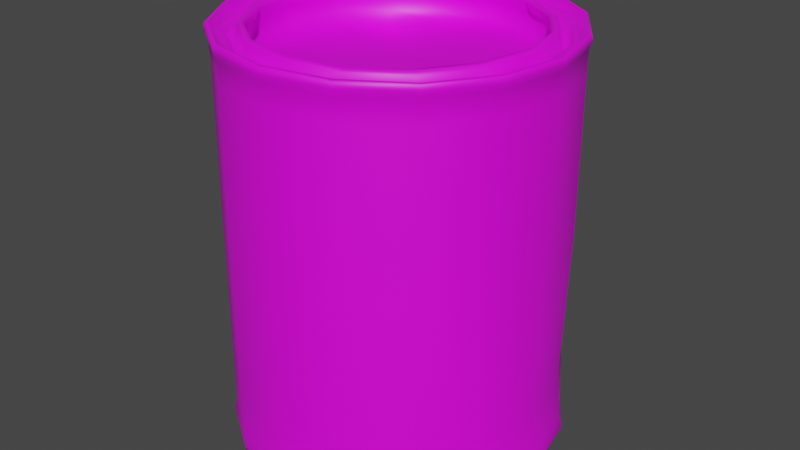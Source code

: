 # Source: can_rusted.blend  (saved by Blender 3.6.11; exported with 4.5.12 LTS)
import bpy
from mathutils import Matrix  # noqa: F401  (used for matrix-valued properties, if any)

bpy.ops.wm.read_factory_settings(use_empty=True)
scene = bpy.context.scene
scene.name = 'Scene'

# ---- collections
col_can_rusted = bpy.data.collections.new('can_rusted'); scene.collection.children.link(col_can_rusted)
col_bullet = bpy.data.collections.new('Bullet'); scene.collection.children.link(col_bullet)

# ---- images (referenced by path relative to the original .blend; pixels are not part of the script)
import os
ASSET_DIR = os.environ.get("B2B_ASSET_DIR", "")  # directory of the original .blend (textures are referenced by path, not embedded)
HERE = os.path.dirname(os.path.abspath(__file__))  # packed textures are extracted next to this script under _unpacked/

def load_image(name, relpath, width, height, colorspace="sRGB"):
    """Load a texture the original file referenced (path relative to the .blend, or extracted next to this script)."""
    p = next((c for c in (os.path.join(HERE, relpath), os.path.join(ASSET_DIR, relpath)) if relpath and os.path.exists(c)), "")
    if p:
        img = bpy.data.images.load(p, check_existing=True)
        img.name = name
    else:  # same state as the original file: an image datablock whose file is absent (Cycles renders it pink)
        img = bpy.data.images.new(name, width, height)
        img.source = "FILE"
        img.filepath = "//" + (relpath or name)
    img.colorspace_settings.name = colorspace
    return img
img_can_rusted_jpg = load_image('can_rusted.jpg', 'textures/can_rusted.jpg', 1024, 1024, 'sRGB')

# ---- materials (node trees are filled in below, after node groups)
mat_can_rusted = bpy.data.materials.new('can_rusted')
mat_can_rusted.use_transparent_shadow = False

# ---- material node trees
mat_can_rusted.use_nodes = True; mat_can_rusted.node_tree.nodes.clear()
_N = mat_can_rusted.node_tree.nodes; _L = mat_can_rusted.node_tree.links
n0 = _N.new('ShaderNodeOutputMaterial'); n0.name = 'Material Output'; n0.location = (2403, 377)
n1 = _N.new('ShaderNodeTexImage'); n1.name = 'Image Texture'; n1.location = (1763, 361)
n1.image = img_can_rusted_jpg
n2 = _N.new('ShaderNodeBsdfPrincipled'); n2.name = 'Principled BSDF'; n2.location = (2083, 399)
n2.distribution = 'GGX'
n2.subsurface_method = 'RANDOM_WALK_SKIN'
n2.inputs[3].default_value = 1.45
n2.inputs[27].default_value = (0.0, 0.0, 0.0, 1.0)
n2.inputs[28].default_value = 1.0
_L.new(n2.outputs[0], n0.inputs[0])
_L.new(n1.outputs[0], n2.inputs[0])
n0.is_active_output = True

# ---- world
world_world = bpy.data.worlds.new('World'); scene.world = world_world
world_world.use_nodes = True; world_world.node_tree.nodes.clear()
_N = world_world.node_tree.nodes; _L = world_world.node_tree.links
n0 = _N.new('ShaderNodeOutputWorld'); n0.name = 'World Output'; n0.location = (300, 300)
n1 = _N.new('ShaderNodeBackground'); n1.name = 'Background'; n1.location = (10, 300)
n1.inputs[0].default_value = (0.05088, 0.05088, 0.05088, 1.0)
_L.new(n1.outputs[0], n0.inputs[0])
n0.is_active_output = True
world_world.color = (0.05088, 0.05088, 0.05088)
world_world.use_sun_shadow = False
world_world.sun_shadow_jitter_overblur = 0.0

# ---- meshes
me_can_rusted = bpy.data.meshes.new('can_rusted')
me_can_rusted.from_pydata([(0.0001326, 0.181, 0.2115), (-0.06942, 0.1673, 0.2115), (-0.1279, 0.128, 0.2116), (-0.1673, 0.06914, 0.2116), (-0.182, -0.0001011, 0.2117), (-0.1701, -0.07053, 0.2116), (-0.1308, -0.131, 0.2116), (-0.07131, -0.1724, 0.2116), (-5.954e-05, -0.1871, 0.2116), (0.07159, -0.1729, 0.2116), (0.1319, -0.1317, 0.2116), (0.1714, -0.0711, 0.2122), (0.1849, -0.0007834, 0.2121), (0.1699, 0.0701, 0.2117), (0.1291, 0.129, 0.2116), (0.06981, 0.1683, 0.2115), (1.823e-05, 0.1851, 0.2189), (-0.07052, 0.1702, 0.219), (-0.1301, 0.1302, 0.219), (-0.1707, 0.07066, 0.219), (-0.1862, -4.848e-05, 0.219), (-0.1731, -0.07173, 0.219), (-0.1335, -0.1335, 0.219), (-0.07269, -0.1756, 0.219), (4.906e-06, -0.1907, 0.219), (0.07305, -0.1764, 0.219), (0.1348, -0.1346, 0.2189), (0.1754, -0.07276, 0.2188), (0.1884, -0.0008787, 0.2188), (0.1731, 0.07148, 0.2189), (0.1318, 0.1318, 0.219), (0.07102, 0.1714, 0.219), (5.421e-05, 0.1832, 0.2254), (-0.07015, 0.1693, 0.2254), (-0.1294, 0.1295, 0.2254), (-0.1697, 0.0702, 0.2254), (-0.1854, -6.786e-05, 0.2254), (-0.1723, -0.07141, 0.2254), (-0.1327, -0.1328, 0.2255), (-0.07231, -0.1747, 0.2254), (-4.246e-06, -0.1896, 0.2254), (0.07254, -0.1752, 0.2254), (0.1337, -0.1335, 0.225), (0.1742, -0.07229, 0.224), (0.1876, -0.0009132, 0.2238), (0.1718, 0.07086, 0.2249), (0.1306, 0.1306, 0.2253), (0.0705, 0.1701, 0.2253), (-0.06946, 0.1668, 0.1875), (0.06988, 0.1686, 0.1875), (-0.000242, -0.1858, 0.1875), (-0.1279, 0.1281, 0.1875), (0.07191, -0.173, 0.1875), (0.0003145, 0.1779, 0.1875), (-0.1668, 0.06893, 0.1875), (0.1321, -0.1323, 0.1875), (-0.1824, -6.366e-05, 0.1875), (0.1689, -0.06991, 0.1875), (-0.1701, -0.07046, 0.1875), (0.1841, -0.0002995, 0.1875), (-0.13, -0.1303, 0.1875), (0.1697, 0.07033, 0.1875), (-0.07102, -0.1719, 0.1875), (0.1288, 0.1287, 0.1875), (7.922e-05, -0.187, -0.1563), (-1.222e-05, -0.1864, 0.017), (0.1302, 0.1298, -0.1563), (0.1303, 0.1303, 0.017), (-0.07054, 0.1699, -0.1563), (-0.07009, 0.1683, 0.01702), (-0.07146, -0.1725, -0.1563), (-0.07164, -0.1731, 0.017), (-1.075e-06, 0.1823, -0.1563), (0.0001181, 0.1776, 0.01702), (0.1648, 0.06871, -0.1562), (0.1697, 0.07026, 0.01697), (-0.1309, -0.131, -0.1563), (-0.1307, -0.1308, 0.017), (0.1804, -0.0003448, -0.1563), (0.1797, 0.0003871, 0.01697), (-0.171, -0.07077, -0.1563), (-0.1709, -0.0707, 0.017), (0.1718, -0.07127, -0.1563), (0.1657, -0.06907, 0.01701), (-0.1852, -0.0001194, -0.1562), (-0.1842, -0.000178, 0.017), (0.1333, -0.1333, -0.1563), (0.1337, -0.1339, 0.01703), (-0.1579, 0.0648, -0.1562), (-0.1633, 0.06741, 0.01697), (0.07226, -0.1746, -0.1563), (0.07228, -0.1743, 0.017), (-0.1243, 0.1253, -0.1562), (-0.1267, 0.1272, 0.01697), (0.06936, 0.1676, -0.1563), (0.06959, 0.1677, 0.01699), (0.0001366, 0.1661, 0.2157), (-0.06342, 0.1531, 0.216), (-0.1167, 0.1167, 0.216), (-0.1531, 0.0632, 0.2159), (-0.1669, -0.000248, 0.2167), (-0.1555, -0.06468, 0.2164), (-0.12, -0.1203, 0.216), (-0.06524, -0.158, 0.2162), (9.432e-05, -0.1714, 0.2162), (0.0655, -0.1581, 0.2161), (0.121, -0.1208, 0.2164), (0.158, -0.06571, 0.2173), (0.1704, -0.001009, 0.217), (0.156, 0.06413, 0.2163), (0.1182, 0.1177, 0.2164), (0.06403, 0.1542, 0.2158), (-0.001197, 0.1496, 0.2258), (-0.05888, 0.1384, 0.2259), (-0.1067, 0.1051, 0.225), (-0.1398, 0.05673, 0.2252), (-0.1533, -0.0006505, 0.2259), (-0.1426, -0.05913, 0.2261), (-0.11, -0.1094, 0.2261), (-0.06055, -0.1438, 0.2262), (-0.001253, -0.1562, 0.2263), (0.05836, -0.1442, 0.2257), (0.1087, -0.1108, 0.2258), (0.1426, -0.06135, 0.225), (0.1545, -0.001274, 0.2249), (0.1407, 0.05791, 0.2261), (0.1061, 0.1067, 0.2254), (0.05659, 0.139, 0.2259), (-0.0001617, 0.1445, 0.2211), (-0.05538, 0.1329, 0.2213), (-0.1026, 0.1018, 0.2199), (-0.1335, 0.05464, 0.2213), (-0.1463, -0.0006004, 0.2213), (-0.1362, -0.05691, 0.221), (-0.1052, -0.1056, 0.2211), (-0.05724, -0.1384, 0.221), (-0.0001528, -0.1519, 0.2202), (0.05778, -0.1407, 0.2192), (0.1056, -0.1065, 0.2204), (0.1369, -0.0577, 0.2215), (0.1472, -0.001208, 0.2221), (0.1357, 0.05585, 0.2215), (0.1043, 0.104, 0.2196), (0.05562, 0.1342, 0.2212), (0.0001691, 0.1525, 0.1927), (-0.05681, 0.1408, 0.1908), (-0.1045, 0.1061, 0.1903), (-0.1338, 0.05521, 0.1947), (-0.1467, -0.0007649, 0.1944), (-0.1414, -0.0588, 0.1926), (-0.1062, -0.1073, 0.1961), (-0.05769, -0.1412, 0.1974), (0.0006399, -0.1562, 0.1975), (0.05783, -0.1395, 0.1944), (0.1065, -0.1085, 0.1929), (0.1437, -0.05986, 0.1922), (0.1539, -0.0005163, 0.1927), (0.1416, 0.06005, 0.1929), (0.1069, 0.1068, 0.1973), (0.05838, 0.1401, 0.1939), (0.000788, 7.582e-05, 0.1852), (1.834e-05, -0.1861, 0.2264), (0.06932, 0.1672, 0.2263), (-0.1269, 0.127, 0.2267), (0.07125, -0.172, 0.2264), (-0.1663, 0.06878, 0.2267), (0.1323, -0.132, 0.2258), (-0.1814, -0.000106, 0.227), (0.1733, -0.07191, 0.2263), (-0.1687, -0.06998, 0.2269), (0.1855, -0.001318, 0.2262), (-0.13, -0.1302, 0.2266), (0.1694, 0.06988, 0.2262), (5.591e-05, 0.1804, 0.2258), (-0.07083, -0.1712, 0.2266), (0.1286, 0.1285, 0.2261), (-0.06885, 0.1662, 0.2264), (-0.1276, -0.1278, 0.2171), (0.1657, 0.06834, 0.2173), (7.886e-05, 0.1768, 0.2163), (-0.06945, -0.1679, 0.2173), (0.1249, 0.1248, 0.2186), (-0.06754, 0.163, 0.2165), (8.336e-05, -0.182, 0.2178), (0.06803, 0.164, 0.2165), (-0.1246, 0.1246, 0.2169), (0.06967, -0.1682, 0.2178), (-0.1631, 0.06745, 0.2174), (0.1287, -0.1285, 0.2179), (-0.178, -0.0001429, 0.2172), (0.1689, -0.07011, 0.2172), (-0.1656, -0.06872, 0.2172), (0.1809, -0.001144, 0.2192), (0.1202, 0.1199, 0.218), (-0.06449, 0.1557, 0.2174), (7.068e-05, -0.1744, 0.2181), (0.06499, 0.1565, 0.2173), (-0.119, 0.119, 0.2173), (0.06666, -0.1609, 0.2183), (-0.156, 0.06442, 0.2177), (0.1234, -0.1232, 0.2182), (-0.1704, -0.0002082, 0.2181), (0.1625, -0.06749, 0.2175), (-0.1584, -0.06581, 0.2181), (0.1749, -0.001094, 0.2176), (-0.1219, -0.1222, 0.2178), (0.1591, 0.0654, 0.2175), (0.0001379, 0.1684, 0.2171), (-0.06639, -0.1607, 0.2179), (-0.0007634, 0.1541, 0.2227), (-0.06172, -0.1469, 0.2231), (0.1089, 0.1095, 0.2223), (-0.05923, 0.1411, 0.2224), (-0.0007927, -0.1605, 0.223), (0.05837, 0.1429, 0.2225), (-0.1077, 0.107, 0.2219), (0.0606, -0.1481, 0.2228), (-0.141, 0.05807, 0.2221), (0.1117, -0.1128, 0.2221), (-0.1552, 8.027e-05, 0.2228), (0.1453, -0.0616, 0.2208), (-0.1453, -0.05971, 0.223), (0.1577, -0.000498, 0.2217), (-0.1123, -0.1114, 0.2231), (0.1442, 0.05991, 0.2224), (-0.0008447, -0.1528, 0.2244), (0.05578, 0.136, 0.2243), (-0.1045, 0.103, 0.2261), (0.05747, -0.1415, 0.2239), (-0.1366, 0.05544, 0.2267), (0.1063, -0.1081, 0.2255), (-0.1491, -0.0007666, 0.2265), (0.1393, -0.05953, 0.2261), (-0.1388, -0.05787, 0.2259), (0.1516, -0.001377, 0.2263), (-0.1071, -0.107, 0.2255), (0.1377, 0.05654, 0.2251), (-0.000835, 0.1464, 0.2243), (-0.05876, -0.1405, 0.2256), (0.1043, 0.1045, 0.2239), (-0.05707, 0.1349, 0.2258), (-0.1381, 0.05692, 0.2095), (0.11, -0.1106, 0.2091), (-0.1489, -0.0007031, 0.2098), (0.1433, -0.05963, 0.2096), (-0.141, -0.05873, 0.2094), (0.1545, -0.001133, 0.2098), (-0.1077, -0.1083, 0.2094), (0.1422, 0.05898, 0.2097), (4.361e-05, 0.1523, 0.21), (-0.05894, -0.1433, 0.2099), (0.1074, 0.1071, 0.2111), (-0.05768, 0.1397, 0.2099), (5.902e-06, -0.1568, 0.2094), (0.05858, 0.1409, 0.2099), (-0.1067, 0.1068, 0.2118), (0.05985, -0.1453, 0.2091), (0.1498, 0.06163, 0.2009), (-0.1136, -0.1139, 0.2065), (0.1636, -0.0008788, 0.1999), (-0.1492, -0.06173, 0.204), (0.1517, -0.06305, 0.202), (-0.1601, -0.0001747, 0.201), (0.1155, -0.1151, 0.2037), (-0.1468, 0.06024, 0.2057), (0.06271, -0.1515, 0.2032), (-0.1118, 0.1122, 0.2142), (0.06144, 0.1483, 0.2007), (0.0001798, -0.1653, 0.2011), (-0.06094, 0.1474, 0.2), (0.1141, 0.1123, 0.2079), (-0.06211, -0.151, 0.2027), (0.0001967, 0.1601, 0.1993), (0.0001016, -0.1873, -0.2118), (-0.0696, 0.1679, -0.2118), (0.129, 0.1287, -0.2118), (-0.07137, -0.1724, -0.2118), (0.1697, 0.07035, -0.2118), (-0.1309, -0.1311, -0.2118), (0.1844, -0.0001756, -0.2117), (-0.1707, -0.07069, -0.2118), (0.1715, -0.07113, -0.2118), (-0.1842, -0.0001093, -0.2118), (0.1321, -0.1322, -0.2117), (-0.1677, 0.06922, -0.2116), (-5.17e-05, 0.1821, -0.2118), (0.07229, -0.1747, -0.2117), (-0.1288, 0.129, -0.2116), (0.06953, 0.1681, -0.2118), (5.554e-05, -0.1899, -0.223), (0.1314, 0.1314, -0.2229), (-0.07215, -0.1742, -0.223), (0.1727, 0.07149, -0.2229), (-0.1329, -0.133, -0.223), (-0.1866, -5.156e-05, -0.223), (0.07328, -0.1769, -0.223), (-0.1308, 0.1308, -0.2229), (-0.07069, 0.1706, -0.223), (-0.171, 0.07067, -0.2229), (7.577e-06, 0.1852, -0.223), (0.07082, 0.171, -0.2229), (-0.173, -0.07167, -0.223), (0.1878, -8e-06, -0.2228), (0.1739, -0.07207, -0.223), (0.1339, -0.134, -0.223), (0.07128, 0.1685, -0.2293), (0.001425, -0.1888, -0.2294), (-0.1286, 0.13, -0.2292), (0.07344, -0.174, -0.2294), (0.00135, 0.1821, -0.2292), (-0.1698, 0.07056, -0.2286), (0.1336, -0.1323, -0.2294), (-0.186, -0.0009369, -0.2271), (0.1731, -0.07116, -0.2294), (-0.1725, -0.07217, -0.2274), (0.1861, -7.974e-05, -0.2294), (-0.1318, -0.133, -0.2288), (0.1705, 0.06992, -0.2294), (-0.07081, -0.1744, -0.2293), (0.1304, 0.129, -0.2293), (-0.06875, 0.1693, -0.2292), (0.001402, -0.1861, -0.2294), (-0.0679, 0.1672, -0.2294), (0.1284, 0.127, -0.2298), (-0.06983, -0.172, -0.2295), (0.1678, 0.06878, -0.2298), (-0.1309, -0.132, -0.2289), (0.1828, -0.000106, -0.23), (-0.1719, -0.07191, -0.2294), (0.1701, -0.06998, -0.2299), (-0.1841, -0.001318, -0.2293), (0.1315, -0.1302, -0.2297), (-0.168, 0.06988, -0.2293), (0.001364, 0.1804, -0.2289), (0.07226, -0.1712, -0.2297), (-0.1272, 0.1285, -0.2292), (0.07027, 0.1662, -0.2295), (0.001363, 0.1783, -0.2208), (0.001257, 0.1653, -0.2211), (0.06405, 0.1523, -0.221), (0.1179, 0.1161, -0.2209), (0.1537, 0.06267, -0.2208), (0.1673, -0.00037, -0.2208), (0.1558, -0.06433, -0.2209), (0.1205, -0.1195, -0.2211), (0.06617, -0.157, -0.2213), (0.001386, -0.1699, -0.2215), (-0.06365, -0.157, -0.2216), (-0.1186, -0.1198, -0.2218), (-0.1555, -0.06531, -0.2218), (-0.1668, -0.0014, -0.2218), (-0.1532, 0.0637, -0.2217), (-0.1149, 0.116, -0.2215), (-0.06216, 0.1532, -0.2213), (0.0002932, -0.00283, -0.2213), (0.06938, 0.1641, -0.2213), (0.1268, 0.1254, -0.2214), (0.1657, 0.06794, -0.2214), (0.1803, -0.0001398, -0.2217), (0.168, -0.0691, -0.2216), (0.1299, -0.1286, -0.2213), (0.07132, -0.169, -0.2215), (0.001318, -0.183, -0.2219), (-0.06867, -0.1692, -0.2219), (-0.1279, -0.1291, -0.2221), (-0.1675, -0.07015, -0.2226), (-0.1798, -0.001156, -0.2236), (-0.1651, 0.06876, -0.2219), (-0.1241, 0.1254, -0.2226), (-0.06709, 0.1652, -0.2211), (0.125, 0.05731, 0.1876), (0.09767, 0.09928, 0.1893), (-0.09654, -0.09918, 0.191), (-0.05272, -0.128, 0.1955), (0.1371, 0.002879, 0.1776), (-0.124, -0.05529, 0.1838), (0.1237, -0.05154, 0.1817), (-0.1304, -0.003517, 0.1814), (0.09064, -0.0942, 0.1892), (-0.1194, 0.04781, 0.1798), (0.04725, -0.1241, 0.1913), (-0.09402, 0.09692, 0.1711), (0.05355, 0.1276, 0.1883), (0.002566, 0.1379, 0.1848), (-0.001575, -0.1397, 0.1916), (-0.04702, 0.1265, 0.1793)], [], [(51, 48, 69, 93), (14, 63, 49, 15), (52, 50, 65, 91), (53, 49, 95, 73), (54, 51, 93, 89), (53, 0, 15, 49), (55, 52, 91, 87), (54, 3, 2, 51), (56, 54, 89, 85), (57, 55, 87, 83), (56, 4, 3, 54), (57, 11, 10, 55), (58, 56, 85, 81), (59, 57, 83, 79), (58, 5, 4, 56), (59, 12, 11, 57), (60, 58, 81, 77), (61, 59, 79, 75), (60, 6, 5, 58), (61, 13, 12, 59), (62, 60, 77, 71), (63, 61, 75, 67), (62, 7, 6, 60), (48, 53, 73, 69), (63, 14, 13, 61), (55, 10, 9, 52), (50, 62, 71, 65), (51, 2, 1, 48), (48, 1, 0, 53), (52, 9, 8, 50), (50, 8, 7, 62), (273, 64, 70, 276), (65, 71, 70, 64), (66, 275, 288, 94), (94, 95, 67, 66), (95, 49, 63, 67), (68, 72, 285, 274), (69, 73, 72, 68), (66, 74, 277, 275), (67, 75, 74, 66), (70, 76, 278, 276), (71, 77, 76, 70), (74, 78, 279, 277), (75, 79, 78, 74), (76, 80, 280, 278), (77, 81, 80, 76), (78, 82, 281, 279), (79, 83, 82, 78), (80, 84, 282, 280), (81, 85, 84, 80), (82, 86, 283, 281), (83, 87, 86, 82), (84, 88, 284, 282), (85, 89, 88, 84), (86, 90, 286, 283), (87, 91, 90, 86), (88, 92, 287, 284), (89, 93, 92, 88), (72, 94, 288, 285), (73, 95, 94, 72), (90, 64, 273, 286), (91, 65, 64, 90), (92, 68, 274, 287), (93, 69, 68, 92), (337, 333, 336, 355), (15, 31, 30, 14), (14, 30, 29, 13), (2, 18, 17, 1), (9, 25, 24, 8), (0, 16, 31, 15), (3, 19, 18, 2), (10, 26, 25, 9), (4, 20, 19, 3), (11, 27, 26, 10), (5, 21, 20, 4), (12, 28, 27, 11), (6, 22, 21, 5), (13, 29, 28, 12), (7, 23, 22, 6), (16, 0, 1, 17), (30, 46, 45, 29), (38, 22, 23, 39), (17, 33, 32, 16), (24, 40, 39, 23), (31, 47, 46, 30), (18, 34, 33, 17), (25, 41, 40, 24), (16, 32, 47, 31), (19, 35, 34, 18), (26, 42, 41, 25), (20, 36, 35, 19), (27, 43, 42, 26), (21, 37, 36, 20), (28, 44, 43, 27), (22, 38, 37, 21), (29, 45, 44, 28), (33, 176, 173, 32), (185, 182, 176, 163), (176, 33, 34, 163), (179, 184, 162, 173), (186, 183, 161, 164), (163, 34, 35, 165), (187, 185, 163, 165), (190, 188, 166, 168), (192, 190, 168, 170), (36, 167, 165, 35), (189, 187, 165, 167), (178, 192, 170, 172), (37, 169, 167, 36), (181, 178, 172, 175), (191, 189, 167, 169), (38, 171, 169, 37), (177, 191, 169, 171), (44, 170, 168, 43), (45, 172, 170, 44), (43, 168, 166, 42), (39, 174, 171, 38), (180, 177, 171, 174), (42, 166, 164, 41), (46, 47, 162, 175), (40, 161, 174, 39), (32, 173, 162, 47), (182, 179, 173, 176), (46, 175, 172, 45), (183, 180, 174, 161), (41, 164, 161, 40), (184, 181, 175, 162), (206, 109, 108, 204), (193, 110, 109, 206), (208, 103, 102, 205), (181, 184, 196, 193), (207, 96, 111, 196), (196, 111, 110, 193), (197, 98, 97, 194), (198, 105, 104, 195), (199, 99, 98, 197), (200, 106, 105, 198), (201, 100, 99, 199), (202, 107, 106, 200), (203, 101, 100, 201), (204, 108, 107, 202), (205, 102, 101, 203), (207, 194, 97, 96), (179, 182, 194, 207), (208, 195, 104, 103), (180, 183, 195, 208), (182, 185, 197, 194), (183, 186, 198, 195), (184, 179, 207, 196), (185, 187, 199, 197), (186, 188, 200, 198), (187, 189, 201, 199), (188, 190, 202, 200), (189, 191, 203, 201), (190, 192, 204, 202), (191, 177, 205, 203), (192, 178, 206, 204), (177, 180, 208, 205), (178, 181, 193, 206), (96, 272, 267, 111), (106, 263, 265, 105), (100, 262, 264, 99), (107, 261, 263, 106), (101, 260, 262, 100), (108, 259, 261, 107), (102, 258, 260, 101), (109, 257, 259, 108), (103, 271, 258, 102), (110, 270, 257, 109), (97, 269, 272, 96), (104, 268, 271, 103), (111, 267, 270, 110), (98, 266, 269, 97), (105, 265, 268, 104), (188, 186, 164, 166), (99, 264, 266, 98), (223, 210, 119, 118), (224, 222, 259, 257), (212, 113, 112, 209), (224, 211, 126, 125), (210, 223, 258, 271), (213, 120, 119, 210), (212, 209, 272, 269), (214, 127, 126, 211), (213, 210, 271, 268), (215, 114, 113, 212), (214, 211, 270, 267), (216, 121, 120, 213), (215, 212, 269, 266), (209, 112, 127, 214), (216, 213, 268, 265), (217, 115, 114, 215), (209, 214, 267, 272), (218, 122, 121, 216), (217, 215, 266, 264), (219, 116, 115, 217), (218, 216, 265, 263), (220, 123, 122, 218), (219, 217, 264, 262), (221, 117, 116, 219), (220, 218, 263, 261), (222, 124, 123, 220), (221, 219, 262, 260), (223, 118, 117, 221), (222, 220, 261, 259), (224, 125, 124, 222), (223, 221, 260, 258), (225, 120, 121, 228), (228, 137, 136, 225), (240, 227, 130, 129), (114, 227, 240, 113), (226, 127, 112, 237), (237, 128, 143, 226), (227, 114, 115, 229), (229, 131, 130, 227), (228, 121, 122, 230), (230, 138, 137, 228), (229, 115, 116, 231), (231, 132, 131, 229), (230, 122, 123, 232), (232, 139, 138, 230), (231, 116, 117, 233), (233, 133, 132, 231), (232, 123, 124, 234), (234, 140, 139, 232), (233, 117, 118, 235), (235, 134, 133, 233), (234, 124, 125, 236), (236, 141, 140, 234), (235, 118, 119, 238), (238, 135, 134, 235), (236, 125, 126, 239), (239, 142, 141, 236), (237, 112, 113, 240), (240, 129, 128, 237), (238, 119, 120, 225), (225, 136, 135, 238), (239, 126, 127, 226), (226, 143, 142, 239), (256, 242, 154, 153), (138, 242, 256, 137), (241, 131, 132, 243), (243, 148, 147, 241), (242, 138, 139, 244), (244, 155, 154, 242), (243, 132, 133, 245), (245, 149, 148, 243), (244, 139, 140, 246), (246, 156, 155, 244), (245, 133, 134, 247), (247, 150, 149, 245), (246, 140, 141, 248), (248, 157, 156, 246), (247, 134, 135, 250), (250, 151, 150, 247), (248, 141, 142, 251), (251, 158, 157, 248), (249, 128, 129, 252), (252, 145, 144, 249), (250, 135, 136, 253), (253, 152, 151, 250), (251, 142, 143, 254), (254, 159, 158, 251), (252, 129, 130, 255), (255, 146, 145, 252), (253, 136, 137, 256), (256, 153, 152, 253), (254, 143, 128, 249), (249, 144, 159, 254), (255, 130, 131, 241), (241, 147, 146, 255), (152, 384, 373, 151), (145, 385, 383, 144), (158, 371, 370, 157), (151, 373, 372, 150), (157, 370, 374, 156), (150, 372, 375, 149), (156, 374, 376, 155), (149, 375, 377, 148), (155, 376, 378, 154), (148, 377, 379, 147), (154, 378, 380, 153), (147, 379, 381, 146), (144, 383, 382, 159), (146, 381, 385, 145), (153, 380, 384, 152), (159, 382, 371, 158), (211, 224, 257, 270), (288, 275, 290, 300), (295, 286, 273, 289), (296, 287, 274, 297), (299, 285, 288, 300), (298, 284, 287, 296), (304, 283, 286, 295), (294, 282, 284, 298), (303, 281, 283, 304), (301, 280, 282, 294), (302, 279, 281, 303), (293, 278, 280, 301), (292, 277, 279, 302), (291, 276, 278, 293), (290, 275, 277, 292), (297, 274, 285, 299), (289, 273, 276, 291), (8, 24, 23, 7), (289, 306, 308, 295), (308, 311, 304, 295), (307, 310, 298, 296), (297, 320, 307, 296), (293, 316, 318, 291), (290, 319, 305, 300), (305, 309, 299, 300), (305, 336, 333, 309), (291, 318, 306, 289), (299, 309, 320, 297), (292, 317, 319, 290), (302, 315, 317, 292), (301, 314, 316, 293), (303, 313, 315, 302), (294, 312, 314, 301), (304, 311, 313, 303), (298, 310, 312, 294), (369, 322, 333, 337), (336, 305, 319, 323), (326, 364, 363, 324), (356, 323, 325, 357), (323, 319, 317, 325), (358, 327, 329, 359), (357, 325, 327, 358), (359, 329, 331, 360), (315, 327, 325, 317), (364, 326, 328, 365), (360, 331, 334, 361), (313, 329, 327, 315), (361, 334, 321, 362), (365, 328, 330, 366), (311, 331, 329, 313), (366, 330, 332, 367), (312, 330, 328, 314), (310, 332, 330, 312), (314, 328, 326, 316), (308, 334, 331, 311), (367, 332, 335, 368), (316, 326, 324, 318), (307, 320, 322, 335), (306, 321, 334, 308), (309, 333, 322, 320), (368, 335, 322, 369), (307, 335, 332, 310), (355, 336, 323, 356), (318, 324, 321, 306), (362, 321, 324, 363), (339, 354, 338), (339, 340, 354), (340, 341, 354), (341, 342, 354), (342, 343, 354), (343, 344, 354), (344, 345, 354), (345, 346, 354), (346, 347, 354), (347, 348, 354), (348, 349, 354), (349, 350, 354), (350, 351, 354), (351, 352, 354), (352, 353, 354), (353, 338, 354), (337, 355, 339, 338), (369, 337, 338, 353), (368, 369, 353, 352), (367, 368, 352, 351), (366, 367, 351, 350), (365, 366, 350, 349), (364, 365, 349, 348), (363, 364, 348, 347), (362, 363, 347, 346), (361, 362, 346, 345), (360, 361, 345, 344), (359, 360, 344, 343), (358, 359, 343, 342), (357, 358, 342, 341), (356, 357, 341, 340), (355, 356, 340, 339), (160, 370, 371), (160, 372, 373), (160, 374, 370), (160, 375, 372), (160, 376, 374), (160, 377, 375), (160, 378, 376), (160, 379, 377), (160, 380, 378), (160, 381, 379), (160, 382, 383), (160, 384, 380), (160, 385, 381), (160, 373, 384), (160, 383, 385), (160, 371, 382)])
me_can_rusted.polygons.foreach_set('use_smooth', [True] * 400)
_uv = me_can_rusted.uv_layers.new(name='UVMap')
_uv.uv.foreach_set('vector', [0.9535, 0.4245, 0.8909, 0.4245, 0.8909, 0.2598, 0.9535, 0.2598, 0.7043, 0.4479, 0.7043, 0.4245, 0.7672, 0.4245, 0.7672, 0.4479, 0.3923, 0.4245, 0.3295, 0.4245, 0.3295, 0.2598, 0.3923, 0.2598, 0.8292, 0.4245, 0.7672, 0.4245, 0.7672, 0.2598, 0.8292, 0.2598, 0.9995, 0.4245, 0.9535, 0.4245, 0.9535, 0.2598, 0.9995, 0.2598, 0.8292, 0.4245, 0.8292, 0.4479, 0.7672, 0.4479, 0.7672, 0.4245, 0.4554, 0.4245, 0.3923, 0.4245, 0.3923, 0.2598, 0.4554, 0.2598, 0.9995, 0.4245, 0.9995, 0.4479, 0.9535, 0.4479, 0.9535, 0.4245, 0.0785, 0.4245, 0.01591, 0.4245, 0.01591, 0.2598, 0.0785, 0.2598, 0.5178, 0.4245, 0.4554, 0.4245, 0.4554, 0.2598, 0.5178, 0.2598, 0.0785, 0.4245, 0.0785, 0.4479, 0.01591, 0.4479, 0.01591, 0.4245, 0.5178, 0.4245, 0.5178, 0.4479, 0.4554, 0.4479, 0.4554, 0.4245, 0.1415, 0.4245, 0.0785, 0.4245, 0.0785, 0.2598, 0.1415, 0.2598, 0.5802, 0.4245, 0.5178, 0.4245, 0.5178, 0.2598, 0.5802, 0.2598, 0.1415, 0.4245, 0.1415, 0.4479, 0.0785, 0.4479, 0.0785, 0.4245, 0.5802, 0.4245, 0.5802, 0.4479, 0.5178, 0.4479, 0.5178, 0.4245, 0.204, 0.4245, 0.1415, 0.4245, 0.1415, 0.2598, 0.204, 0.2598, 0.6424, 0.4245, 0.5802, 0.4245, 0.5802, 0.2598, 0.6424, 0.2598, 0.204, 0.4245, 0.204, 0.4479, 0.1415, 0.4479, 0.1415, 0.4245, 0.6424, 0.4245, 0.6424, 0.4479, 0.5802, 0.4479, 0.5802, 0.4245, 0.2665, 0.4245, 0.204, 0.4245, 0.204, 0.2598, 0.2665, 0.2598, 0.7043, 0.4245, 0.6424, 0.4245, 0.6424, 0.2598, 0.7043, 0.2598, 0.2665, 0.4245, 0.2665, 0.4479, 0.204, 0.4479, 0.204, 0.4245, 0.8909, 0.4245, 0.8292, 0.4245, 0.8292, 0.2598, 0.8909, 0.2598, 0.7043, 0.4245, 0.7043, 0.4479, 0.6424, 0.4479, 0.6424, 0.4245, 0.4554, 0.4245, 0.4554, 0.4479, 0.3923, 0.4479, 0.3923, 0.4245, 0.3295, 0.4245, 0.2665, 0.4245, 0.2665, 0.2598, 0.3295, 0.2598, 0.9535, 0.4245, 0.9535, 0.4479, 0.8909, 0.4479, 0.8909, 0.4245, 0.8909, 0.4245, 0.8909, 0.4479, 0.8292, 0.4479, 0.8292, 0.4245, 0.3923, 0.4245, 0.3923, 0.4479, 0.3295, 0.4479, 0.3295, 0.4245, 0.3295, 0.4245, 0.3295, 0.4479, 0.2665, 0.4479, 0.2665, 0.4245, 0.3295, 0.03855, 0.3295, 0.09237, 0.2665, 0.09237, 0.2665, 0.03855, 0.3295, 0.2598, 0.2665, 0.2598, 0.2665, 0.09237, 0.3295, 0.09237, 0.7043, 0.09237, 0.7043, 0.03854, 0.7672, 0.03854, 0.7672, 0.09237, 0.7672, 0.09237, 0.7672, 0.2598, 0.7043, 0.2598, 0.7043, 0.09237, 0.7672, 0.2598, 0.7672, 0.4245, 0.7043, 0.4245, 0.7043, 0.2598, 0.8909, 0.09237, 0.8292, 0.09237, 0.8292, 0.03855, 0.8909, 0.03855, 0.8909, 0.2598, 0.8292, 0.2598, 0.8292, 0.09237, 0.8909, 0.09237, 0.7043, 0.09237, 0.6424, 0.09237, 0.6424, 0.03853, 0.7043, 0.03854, 0.7043, 0.2598, 0.6424, 0.2598, 0.6424, 0.09237, 0.7043, 0.09237, 0.2665, 0.09237, 0.204, 0.09237, 0.204, 0.03855, 0.2665, 0.03855, 0.2665, 0.2598, 0.204, 0.2598, 0.204, 0.09237, 0.2665, 0.09237, 0.6424, 0.09237, 0.5802, 0.09237, 0.5802, 0.03853, 0.6424, 0.03853, 0.6424, 0.2598, 0.5802, 0.2598, 0.5802, 0.09237, 0.6424, 0.09237, 0.204, 0.09237, 0.1415, 0.09237, 0.1415, 0.03855, 0.204, 0.03855, 0.204, 0.2598, 0.1415, 0.2598, 0.1415, 0.09237, 0.204, 0.09237, 0.5802, 0.09237, 0.5178, 0.09237, 0.5178, 0.03855, 0.5802, 0.03853, 0.5802, 0.2598, 0.5178, 0.2598, 0.5178, 0.09237, 0.5802, 0.09237, 0.1415, 0.09237, 0.0785, 0.09237, 0.0785, 0.03854, 0.1415, 0.03855, 0.1415, 0.2598, 0.0785, 0.2598, 0.0785, 0.09237, 0.1415, 0.09237, 0.5178, 0.09237, 0.4554, 0.09237, 0.4554, 0.03855, 0.5178, 0.03855, 0.5178, 0.2598, 0.4554, 0.2598, 0.4554, 0.09237, 0.5178, 0.09237, 0.0785, 0.09237, 0.01591, 0.09237, 0.01592, 0.03854, 0.0785, 0.03854, 0.0785, 0.2598, 0.01591, 0.2598, 0.01591, 0.09237, 0.0785, 0.09237, 0.4554, 0.09237, 0.3923, 0.09237, 0.3923, 0.03855, 0.4554, 0.03855, 0.4554, 0.2598, 0.3923, 0.2598, 0.3923, 0.09237, 0.4554, 0.09237, 0.9995, 0.09237, 0.9535, 0.09237, 0.9535, 0.03853, 0.9995, 0.03855, 0.9995, 0.2598, 0.9535, 0.2598, 0.9535, 0.09237, 0.9995, 0.09237, 0.8292, 0.09237, 0.7672, 0.09237, 0.7672, 0.03854, 0.8292, 0.03855, 0.8292, 0.2598, 0.7672, 0.2598, 0.7672, 0.09237, 0.8292, 0.09237, 0.3923, 0.09237, 0.3295, 0.09237, 0.3295, 0.03855, 0.3923, 0.03855, 0.3923, 0.2598, 0.3295, 0.2598, 0.3295, 0.09237, 0.3923, 0.09237, 0.9535, 0.09237, 0.8909, 0.09237, 0.8909, 0.03855, 0.9535, 0.03853, 0.9535, 0.2598, 0.8909, 0.2598, 0.8909, 0.09237, 0.9535, 0.09237, 0.8292, 0.009076, 0.8292, 0.01786, 0.7672, 0.01786, 0.7672, 0.009141, 0.7672, 0.4479, 0.7672, 0.4561, 0.7043, 0.4561, 0.7043, 0.4479, 0.7043, 0.4479, 0.7043, 0.4561, 0.6424, 0.4561, 0.6424, 0.4479, 0.9535, 0.4479, 0.9535, 0.4561, 0.8909, 0.4561, 0.8909, 0.4479, 0.3923, 0.4479, 0.3923, 0.4561, 0.3295, 0.4561, 0.3295, 0.4479, 0.8292, 0.4479, 0.8292, 0.4561, 0.7672, 0.4561, 0.7672, 0.4479, 0.9995, 0.4479, 0.9995, 0.4561, 0.9535, 0.4561, 0.9535, 0.4479, 0.4554, 0.4479, 0.4554, 0.4561, 0.3923, 0.4561, 0.3923, 0.4479, 0.0785, 0.4479, 0.0785, 0.4561, 0.01591, 0.4561, 0.01591, 0.4479, 0.5178, 0.4479, 0.5178, 0.4561, 0.4554, 0.4561, 0.4554, 0.4479, 0.1415, 0.4479, 0.1415, 0.4561, 0.0785, 0.4561, 0.0785, 0.4479, 0.5802, 0.4479, 0.5802, 0.4561, 0.5178, 0.4561, 0.5178, 0.4479, 0.204, 0.4479, 0.204, 0.4561, 0.1415, 0.4561, 0.1415, 0.4479, 0.6424, 0.4479, 0.6424, 0.4561, 0.5802, 0.4561, 0.5802, 0.4479, 0.2665, 0.4479, 0.2665, 0.4561, 0.204, 0.4561, 0.204, 0.4479, 0.8292, 0.4561, 0.8292, 0.4479, 0.8909, 0.4479, 0.8909, 0.4561, 0.7043, 0.4561, 0.7043, 0.4625, 0.6424, 0.4625, 0.6424, 0.4561, 0.204, 0.4625, 0.204, 0.4561, 0.2665, 0.4561, 0.2665, 0.4625, 0.8909, 0.4561, 0.8909, 0.4625, 0.8292, 0.4625, 0.8292, 0.4561, 0.3295, 0.4561, 0.3295, 0.4625, 0.2665, 0.4625, 0.2665, 0.4561, 0.7672, 0.4561, 0.7672, 0.4625, 0.7043, 0.4625, 0.7043, 0.4561, 0.9535, 0.4561, 0.9535, 0.4625, 0.8909, 0.4625, 0.8909, 0.4561, 0.3923, 0.4561, 0.3923, 0.4625, 0.3295, 0.4625, 0.3295, 0.4561, 0.8292, 0.4561, 0.8292, 0.4625, 0.7672, 0.4625, 0.7672, 0.4561, 0.9995, 0.4561, 0.9995, 0.4625, 0.9535, 0.4625, 0.9535, 0.4561, 0.4554, 0.4561, 0.4554, 0.4625, 0.3923, 0.4625, 0.3923, 0.4561, 0.0785, 0.4561, 0.0785, 0.4625, 0.01591, 0.4625, 0.01591, 0.4561, 0.5178, 0.4561, 0.5178, 0.4625, 0.4554, 0.4625, 0.4554, 0.4561, 0.1415, 0.4561, 0.1415, 0.4625, 0.0785, 0.4625, 0.0785, 0.4561, 0.5802, 0.4561, 0.5802, 0.4625, 0.5178, 0.4625, 0.5178, 0.4561, 0.204, 0.4561, 0.204, 0.4625, 0.1415, 0.4625, 0.1415, 0.4561, 0.6424, 0.4561, 0.6424, 0.4625, 0.5802, 0.4625, 0.5802, 0.4561, 0.8909, 0.4625, 0.8909, 0.466, 0.8292, 0.466, 0.8292, 0.4625, 0.9535, 0.4762, 0.8909, 0.4762, 0.8909, 0.466, 0.9535, 0.466, 0.8909, 0.466, 0.8909, 0.4625, 0.9535, 0.4625, 0.9535, 0.466, 0.8292, 0.4762, 0.7672, 0.4762, 0.7672, 0.466, 0.8292, 0.466, 0.3923, 0.4762, 0.3295, 0.4762, 0.3295, 0.466, 0.3923, 0.466, 0.9535, 0.466, 0.9535, 0.4625, 0.9995, 0.4625, 0.9995, 0.466, 0.9995, 0.4762, 0.9535, 0.4762, 0.9535, 0.466, 0.9995, 0.466, 0.5178, 0.4762, 0.4554, 0.4762, 0.4554, 0.466, 0.5178, 0.466, 0.5802, 0.4762, 0.5178, 0.4762, 0.5178, 0.466, 0.5802, 0.466, 0.0785, 0.4625, 0.0785, 0.466, 0.01591, 0.466, 0.01591, 0.4625, 0.0785, 0.4762, 0.01591, 0.4762, 0.01591, 0.466, 0.0785, 0.466, 0.6424, 0.4762, 0.5802, 0.4762, 0.5802, 0.466, 0.6424, 0.466, 0.1415, 0.4625, 0.1415, 0.466, 0.0785, 0.466, 0.0785, 0.4625, 0.7043, 0.4762, 0.6424, 0.4762, 0.6424, 0.466, 0.7043, 0.466, 0.1415, 0.4762, 0.0785, 0.4762, 0.0785, 0.466, 0.1415, 0.466, 0.204, 0.4625, 0.204, 0.466, 0.1415, 0.466, 0.1415, 0.4625, 0.204, 0.4762, 0.1415, 0.4762, 0.1415, 0.466, 0.204, 0.466, 0.5802, 0.4625, 0.5802, 0.466, 0.5178, 0.466, 0.5178, 0.4625, 0.6424, 0.4625, 0.6424, 0.466, 0.5802, 0.466, 0.5802, 0.4625, 0.5178, 0.4625, 0.5178, 0.466, 0.4554, 0.466, 0.4554, 0.4625, 0.2665, 0.4625, 0.2665, 0.466, 0.204, 0.466, 0.204, 0.4625, 0.2665, 0.4762, 0.204, 0.4762, 0.204, 0.466, 0.2665, 0.466, 0.4554, 0.4625, 0.4554, 0.466, 0.3923, 0.466, 0.3923, 0.4625, 0.7043, 0.4625, 0.7672, 0.4625, 0.7672, 0.466, 0.7043, 0.466, 0.3295, 0.4625, 0.3295, 0.466, 0.2665, 0.466, 0.2665, 0.4625, 0.8292, 0.4625, 0.8292, 0.466, 0.7672, 0.466, 0.7672, 0.4625, 0.8909, 0.4762, 0.8292, 0.4762, 0.8292, 0.466, 0.8909, 0.466, 0.7043, 0.4625, 0.7043, 0.466, 0.6424, 0.466, 0.6424, 0.4625, 0.3295, 0.4762, 0.2665, 0.4762, 0.2665, 0.466, 0.3295, 0.466, 0.3923, 0.4625, 0.3923, 0.466, 0.3295, 0.466, 0.3295, 0.4625, 0.7672, 0.4762, 0.7043, 0.4762, 0.7043, 0.466, 0.7672, 0.466, 0.6424, 0.4839, 0.6424, 0.4874, 0.5802, 0.4874, 0.5802, 0.4839, 0.7043, 0.4839, 0.7043, 0.4874, 0.6424, 0.4874, 0.6424, 0.4839, 0.2665, 0.4839, 0.2665, 0.4874, 0.204, 0.4874, 0.204, 0.4839, 0.7043, 0.4762, 0.7672, 0.4762, 0.7672, 0.4839, 0.7043, 0.4839, 0.8292, 0.4839, 0.8292, 0.4874, 0.7672, 0.4874, 0.7672, 0.4839, 0.7672, 0.4839, 0.7672, 0.4874, 0.7043, 0.4874, 0.7043, 0.4839, 0.9535, 0.4839, 0.9535, 0.4874, 0.8909, 0.4874, 0.8909, 0.4839, 0.3923, 0.4839, 0.3923, 0.4874, 0.3295, 0.4874, 0.3295, 0.4839, 0.9995, 0.4839, 0.9995, 0.4874, 0.9535, 0.4874, 0.9535, 0.4839, 0.4554, 0.4839, 0.4554, 0.4874, 0.3923, 0.4874, 0.3923, 0.4839, 0.0785, 0.4839, 0.0785, 0.4874, 0.01591, 0.4874, 0.01591, 0.4839, 0.5178, 0.4839, 0.5178, 0.4874, 0.4554, 0.4874, 0.4554, 0.4839, 0.1415, 0.4839, 0.1415, 0.4874, 0.0785, 0.4874, 0.0785, 0.4839, 0.5802, 0.4839, 0.5802, 0.4874, 0.5178, 0.4874, 0.5178, 0.4839, 0.204, 0.4839, 0.204, 0.4874, 0.1415, 0.4874, 0.1415, 0.4839, 0.8292, 0.4839, 0.8909, 0.4839, 0.8909, 0.4874, 0.8292, 0.4874, 0.8292, 0.4762, 0.8909, 0.4762, 0.8909, 0.4839, 0.8292, 0.4839, 0.2665, 0.4839, 0.3295, 0.4839, 0.3295, 0.4874, 0.2665, 0.4874, 0.2665, 0.4762, 0.3295, 0.4762, 0.3295, 0.4839, 0.2665, 0.4839, 0.8909, 0.4762, 0.9535, 0.4762, 0.9535, 0.4839, 0.8909, 0.4839, 0.3295, 0.4762, 0.3923, 0.4762, 0.3923, 0.4839, 0.3295, 0.4839, 0.7672, 0.4762, 0.8292, 0.4762, 0.8292, 0.4839, 0.7672, 0.4839, 0.9535, 0.4762, 0.9995, 0.4762, 0.9995, 0.4839, 0.9535, 0.4839, 0.3923, 0.4762, 0.4554, 0.4762, 0.4554, 0.4839, 0.3923, 0.4839, 0.01591, 0.4762, 0.0785, 0.4762, 0.0785, 0.4839, 0.01591, 0.4839, 0.4554, 0.4762, 0.5178, 0.4762, 0.5178, 0.4839, 0.4554, 0.4839, 0.0785, 0.4762, 0.1415, 0.4762, 0.1415, 0.4839, 0.0785, 0.4839, 0.5178, 0.4762, 0.5802, 0.4762, 0.5802, 0.4839, 0.5178, 0.4839, 0.1415, 0.4762, 0.204, 0.4762, 0.204, 0.4839, 0.1415, 0.4839, 0.5802, 0.4762, 0.6424, 0.4762, 0.6424, 0.4839, 0.5802, 0.4839, 0.204, 0.4762, 0.2665, 0.4762, 0.2665, 0.4839, 0.204, 0.4839, 0.6424, 0.4762, 0.7043, 0.4762, 0.7043, 0.4839, 0.6424, 0.4839, 0.8292, 0.4874, 0.8292, 0.505, 0.7672, 0.505, 0.7672, 0.4874, 0.4554, 0.4874, 0.4554, 0.505, 0.3923, 0.505, 0.3923, 0.4874, 0.0785, 0.4874, 0.0785, 0.505, 0.01591, 0.505, 0.01591, 0.4874, 0.5178, 0.4874, 0.5178, 0.505, 0.4554, 0.505, 0.4554, 0.4874, 0.1415, 0.4874, 0.1415, 0.505, 0.0785, 0.505, 0.0785, 0.4874, 0.5802, 0.4874, 0.5802, 0.505, 0.5178, 0.505, 0.5178, 0.4874, 0.204, 0.4874, 0.204, 0.505, 0.1415, 0.505, 0.1415, 0.4874, 0.6424, 0.4874, 0.6424, 0.505, 0.5802, 0.505, 0.5802, 0.4874, 0.2665, 0.4874, 0.2665, 0.505, 0.204, 0.505, 0.204, 0.4874, 0.7043, 0.4874, 0.7043, 0.505, 0.6424, 0.505, 0.6424, 0.4874, 0.8909, 0.4874, 0.8909, 0.505, 0.8292, 0.505, 0.8292, 0.4874, 0.3295, 0.4874, 0.3295, 0.505, 0.2665, 0.505, 0.2665, 0.4874, 0.7672, 0.4874, 0.7672, 0.505, 0.7043, 0.505, 0.7043, 0.4874, 0.9535, 0.4874, 0.9535, 0.505, 0.8909, 0.505, 0.8909, 0.4874, 0.3923, 0.4874, 0.3923, 0.505, 0.3295, 0.505, 0.3295, 0.4874, 0.4554, 0.4762, 0.3923, 0.4762, 0.3923, 0.466, 0.4554, 0.466, 0.9995, 0.4874, 0.9995, 0.505, 0.9535, 0.505, 0.9535, 0.4874, 0.204, 0.5271, 0.2665, 0.5271, 0.2665, 0.5317, 0.204, 0.5317, 0.6424, 0.5271, 0.5802, 0.5271, 0.5802, 0.505, 0.6424, 0.505, 0.8909, 0.5271, 0.8909, 0.5317, 0.8292, 0.5317, 0.8292, 0.5271, 0.6424, 0.5271, 0.7043, 0.5271, 0.7043, 0.5317, 0.6424, 0.5317, 0.2665, 0.5271, 0.204, 0.5271, 0.204, 0.505, 0.2665, 0.505, 0.3295, 0.5271, 0.3295, 0.5317, 0.2665, 0.5317, 0.2665, 0.5271, 0.8909, 0.5271, 0.8292, 0.5271, 0.8292, 0.505, 0.8909, 0.505, 0.7672, 0.5271, 0.7672, 0.5317, 0.7043, 0.5317, 0.7043, 0.5271, 0.3295, 0.5271, 0.2665, 0.5271, 0.2665, 0.505, 0.3295, 0.505, 0.9535, 0.5271, 0.9535, 0.5317, 0.8909, 0.5317, 0.8909, 0.5271, 0.7672, 0.5271, 0.7043, 0.5271, 0.7043, 0.505, 0.7672, 0.505, 0.3923, 0.5271, 0.3923, 0.5317, 0.3295, 0.5317, 0.3295, 0.5271, 0.9535, 0.5271, 0.8909, 0.5271, 0.8909, 0.505, 0.9535, 0.505, 0.8292, 0.5271, 0.8292, 0.5317, 0.7672, 0.5317, 0.7672, 0.5271, 0.3923, 0.5271, 0.3295, 0.5271, 0.3295, 0.505, 0.3923, 0.505, 0.9995, 0.5271, 0.9995, 0.5317, 0.9535, 0.5317, 0.9535, 0.5271, 0.8292, 0.5271, 0.7672, 0.5271, 0.7672, 0.505, 0.8292, 0.505, 0.4554, 0.5271, 0.4554, 0.5317, 0.3923, 0.5317, 0.3923, 0.5271, 0.9995, 0.5271, 0.9535, 0.5271, 0.9535, 0.505, 0.9995, 0.505, 0.0785, 0.5271, 0.0785, 0.5317, 0.01591, 0.5317, 0.01591, 0.5271, 0.4554, 0.5271, 0.3923, 0.5271, 0.3923, 0.505, 0.4554, 0.505, 0.5178, 0.5271, 0.5178, 0.5317, 0.4554, 0.5317, 0.4554, 0.5271, 0.0785, 0.5271, 0.01591, 0.5271, 0.01591, 0.505, 0.0785, 0.505, 0.1415, 0.5271, 0.1415, 0.5317, 0.0785, 0.5317, 0.0785, 0.5271, 0.5178, 0.5271, 0.4554, 0.5271, 0.4554, 0.505, 0.5178, 0.505, 0.5802, 0.5271, 0.5802, 0.5317, 0.5178, 0.5317, 0.5178, 0.5271, 0.1415, 0.5271, 0.0785, 0.5271, 0.0785, 0.505, 0.1415, 0.505, 0.204, 0.5271, 0.204, 0.5317, 0.1415, 0.5317, 0.1415, 0.5271, 0.5802, 0.5271, 0.5178, 0.5271, 0.5178, 0.505, 0.5802, 0.505, 0.6424, 0.5271, 0.6424, 0.5317, 0.5802, 0.5317, 0.5802, 0.5271, 0.204, 0.5271, 0.1415, 0.5271, 0.1415, 0.505, 0.204, 0.505, 0.3295, 0.5353, 0.3295, 0.5317, 0.3923, 0.5317, 0.3923, 0.5353, 0.3923, 0.5353, 0.3923, 0.5402, 0.3295, 0.5402, 0.3295, 0.5353, 0.8909, 0.5353, 0.9535, 0.5353, 0.9535, 0.5402, 0.8909, 0.5402, 0.9535, 0.5317, 0.9535, 0.5353, 0.8909, 0.5353, 0.8909, 0.5317, 0.7672, 0.5353, 0.7672, 0.5317, 0.8292, 0.5317, 0.8292, 0.5353, 0.8292, 0.5353, 0.8292, 0.5402, 0.7672, 0.5402, 0.7672, 0.5353, 0.9535, 0.5353, 0.9535, 0.5317, 0.9995, 0.5317, 0.9995, 0.5353, 0.9995, 0.5353, 0.9995, 0.5402, 0.9535, 0.5402, 0.9535, 0.5353, 0.3923, 0.5353, 0.3923, 0.5317, 0.4554, 0.5317, 0.4554, 0.5353, 0.4554, 0.5353, 0.4554, 0.5402, 0.3923, 0.5402, 0.3923, 0.5353, 0.01591, 0.5353, 0.01591, 0.5317, 0.0785, 0.5317, 0.0785, 0.5353, 0.0785, 0.5353, 0.0785, 0.5402, 0.01591, 0.5402, 0.01591, 0.5353, 0.4554, 0.5353, 0.4554, 0.5317, 0.5178, 0.5317, 0.5178, 0.5353, 0.5178, 0.5353, 0.5178, 0.5402, 0.4554, 0.5402, 0.4554, 0.5353, 0.0785, 0.5353, 0.0785, 0.5317, 0.1415, 0.5317, 0.1415, 0.5353, 0.1415, 0.5353, 0.1415, 0.5402, 0.0785, 0.5402, 0.0785, 0.5353, 0.5178, 0.5353, 0.5178, 0.5317, 0.5802, 0.5317, 0.5802, 0.5353, 0.5802, 0.5353, 0.5802, 0.5402, 0.5178, 0.5402, 0.5178, 0.5353, 0.1415, 0.5353, 0.1415, 0.5317, 0.204, 0.5317, 0.204, 0.5353, 0.204, 0.5353, 0.204, 0.5402, 0.1415, 0.5402, 0.1415, 0.5353, 0.5802, 0.5353, 0.5802, 0.5317, 0.6424, 0.5317, 0.6424, 0.5353, 0.6424, 0.5353, 0.6424, 0.5402, 0.5802, 0.5402, 0.5802, 0.5353, 0.204, 0.5353, 0.204, 0.5317, 0.2665, 0.5317, 0.2665, 0.5353, 0.2665, 0.5353, 0.2665, 0.5402, 0.204, 0.5402, 0.204, 0.5353, 0.6424, 0.5353, 0.6424, 0.5317, 0.7043, 0.5317, 0.7043, 0.5353, 0.7043, 0.5353, 0.7043, 0.5402, 0.6424, 0.5402, 0.6424, 0.5353, 0.8292, 0.5353, 0.8292, 0.5317, 0.8909, 0.5317, 0.8909, 0.5353, 0.8909, 0.5353, 0.8909, 0.5402, 0.8292, 0.5402, 0.8292, 0.5353, 0.2665, 0.5353, 0.2665, 0.5317, 0.3295, 0.5317, 0.3295, 0.5353, 0.3295, 0.5353, 0.3295, 0.5402, 0.2665, 0.5402, 0.2665, 0.5353, 0.7043, 0.5353, 0.7043, 0.5317, 0.7672, 0.5317, 0.7672, 0.5353, 0.7672, 0.5353, 0.7672, 0.5402, 0.7043, 0.5402, 0.7043, 0.5353, 0.2673, 0.6107, 0.3023, 0.6637, 0.287, 0.6696, 0.2559, 0.622, 0.4554, 0.5402, 0.4554, 0.5523, 0.3923, 0.5523, 0.3923, 0.5402, 0.01591, 0.5523, 0.01591, 0.5402, 0.0785, 0.5402, 0.0785, 0.5523, 0.008563, 0.6674, 0.02401, 0.6726, 0.01558, 0.7279, 0.001171, 0.7283, 0.4554, 0.5523, 0.4554, 0.5402, 0.5178, 0.5402, 0.5178, 0.5523, 0.3165, 0.7245, 0.3, 0.7246, 0.287, 0.6696, 0.3023, 0.6637, 0.0785, 0.5523, 0.0785, 0.5402, 0.1415, 0.5402, 0.1415, 0.5523, 0.03981, 0.6128, 0.05155, 0.6245, 0.02401, 0.6726, 0.008563, 0.6674, 0.5178, 0.5523, 0.5178, 0.5402, 0.5802, 0.5402, 0.5802, 0.5523, 0.3055, 0.7842, 0.29, 0.7786, 0.3, 0.7246, 0.3165, 0.7245, 0.1415, 0.5523, 0.1415, 0.5402, 0.204, 0.5402, 0.204, 0.5523, 0.0933, 0.579, 0.09881, 0.5913, 0.05155, 0.6245, 0.03981, 0.6128, 0.5802, 0.5523, 0.5802, 0.5402, 0.6424, 0.5402, 0.6424, 0.5523, 0.2711, 0.837, 0.259, 0.8258, 0.29, 0.7786, 0.3055, 0.7842, 0.204, 0.5523, 0.204, 0.5402, 0.2665, 0.5402, 0.2665, 0.5523, 0.1547, 0.5658, 0.1554, 0.5787, 0.09881, 0.5913, 0.0933, 0.579, 0.6424, 0.5523, 0.6424, 0.5402, 0.7043, 0.5402, 0.7043, 0.5523, 0.2174, 0.8715, 0.2119, 0.8591, 0.259, 0.8258, 0.2711, 0.837, 0.8292, 0.5523, 0.8292, 0.5402, 0.8909, 0.5402, 0.8909, 0.5523, 0.04253, 0.8393, 0.05648, 0.8272, 0.1007, 0.8581, 0.09411, 0.8739, 0.2665, 0.5523, 0.2665, 0.5402, 0.3295, 0.5402, 0.3295, 0.5523, 0.2159, 0.5757, 0.2122, 0.5869, 0.1554, 0.5787, 0.1547, 0.5658, 0.7043, 0.5523, 0.7043, 0.5402, 0.7672, 0.5402, 0.7672, 0.5523, 0.1558, 0.8847, 0.1553, 0.8687, 0.2119, 0.8591, 0.2174, 0.8715, 0.8909, 0.5523, 0.8909, 0.5402, 0.9535, 0.5402, 0.9535, 0.5523, 0.008276, 0.7874, 0.02739, 0.7815, 0.05648, 0.8272, 0.04253, 0.8393, 0.3295, 0.5523, 0.3295, 0.5402, 0.3923, 0.5402, 0.3923, 0.5523, 0.2673, 0.6107, 0.2559, 0.622, 0.2122, 0.5869, 0.2159, 0.5757, 0.7672, 0.5523, 0.7672, 0.5402, 0.8292, 0.5402, 0.8292, 0.5523, 0.09411, 0.8739, 0.1007, 0.8581, 0.1553, 0.8687, 0.1558, 0.8847, 0.9535, 0.5523, 0.9535, 0.5402, 0.9995, 0.5402, 0.9995, 0.5523, 0.001171, 0.7283, 0.01558, 0.7279, 0.02739, 0.7815, 0.008276, 0.7874, 0.2122, 0.5869, 0.204, 0.6014, 0.155, 0.5919, 0.1554, 0.5787, 0.05648, 0.8272, 0.07173, 0.8165, 0.1087, 0.8446, 0.1007, 0.8581, 0.2119, 0.8591, 0.2054, 0.8467, 0.2447, 0.8182, 0.259, 0.8258, 0.1554, 0.5787, 0.155, 0.5919, 0.1051, 0.6029, 0.09881, 0.5913, 0.259, 0.8258, 0.2447, 0.8182, 0.27, 0.7742, 0.29, 0.7786, 0.09881, 0.5913, 0.1051, 0.6029, 0.06647, 0.6342, 0.05155, 0.6245, 0.29, 0.7786, 0.27, 0.7742, 0.2782, 0.725, 0.3, 0.7246, 0.05155, 0.6245, 0.06647, 0.6342, 0.04365, 0.6771, 0.02401, 0.6726, 0.3, 0.7246, 0.2782, 0.725, 0.2675, 0.6753, 0.287, 0.6696, 0.02401, 0.6726, 0.04365, 0.6771, 0.03678, 0.7264, 0.01558, 0.7279, 0.287, 0.6696, 0.2675, 0.6753, 0.2408, 0.6324, 0.2559, 0.622, 0.01558, 0.7279, 0.03678, 0.7264, 0.04627, 0.7747, 0.02739, 0.7815, 0.1007, 0.8581, 0.1087, 0.8446, 0.1558, 0.8552, 0.1553, 0.8687, 0.02739, 0.7815, 0.04627, 0.7747, 0.07173, 0.8165, 0.05648, 0.8272, 0.2559, 0.622, 0.2408, 0.6324, 0.204, 0.6014, 0.2122, 0.5869, 0.1553, 0.8687, 0.1558, 0.8552, 0.2054, 0.8467, 0.2119, 0.8591, 0.7043, 0.5271, 0.6424, 0.5271, 0.6424, 0.505, 0.7043, 0.505, 0.7672, 0.03854, 0.7043, 0.03854, 0.7043, 0.02698, 0.7672, 0.02698, 0.3923, 0.02698, 0.3923, 0.03855, 0.3295, 0.03855, 0.3295, 0.02698, 0.9535, 0.02698, 0.9535, 0.03853, 0.8909, 0.03855, 0.8909, 0.02698, 0.8292, 0.02698, 0.8292, 0.03855, 0.7672, 0.03854, 0.7672, 0.02698, 0.9995, 0.02698, 0.9995, 0.03855, 0.9535, 0.03853, 0.9535, 0.02698, 0.4554, 0.02698, 0.4554, 0.03855, 0.3923, 0.03855, 0.3923, 0.02698, 0.0785, 0.02698, 0.0785, 0.03854, 0.01592, 0.03854, 0.01591, 0.02698, 0.5178, 0.02698, 0.5178, 0.03855, 0.4554, 0.03855, 0.4554, 0.02698, 0.1415, 0.02698, 0.1415, 0.03855, 0.0785, 0.03854, 0.0785, 0.02698, 0.5802, 0.02698, 0.5802, 0.03853, 0.5178, 0.03855, 0.5178, 0.02698, 0.204, 0.02698, 0.204, 0.03855, 0.1415, 0.03855, 0.1415, 0.02698, 0.6424, 0.02698, 0.6424, 0.03853, 0.5802, 0.03853, 0.5802, 0.02698, 0.2665, 0.02698, 0.2665, 0.03855, 0.204, 0.03855, 0.204, 0.02698, 0.7043, 0.02698, 0.7043, 0.03854, 0.6424, 0.03853, 0.6424, 0.02698, 0.8909, 0.02698, 0.8909, 0.03855, 0.8292, 0.03855, 0.8292, 0.02698, 0.3295, 0.02698, 0.3295, 0.03855, 0.2665, 0.03855, 0.2665, 0.02698, 0.3295, 0.4479, 0.3295, 0.4561, 0.2665, 0.4561, 0.2665, 0.4479, 0.3295, 0.02698, 0.3295, 0.02035, 0.3923, 0.02035, 0.3923, 0.02698, 0.3923, 0.02035, 0.4554, 0.02035, 0.4554, 0.02698, 0.3923, 0.02698, 0.9535, 0.02035, 0.9995, 0.02035, 0.9995, 0.02698, 0.9535, 0.02698, 0.8909, 0.02698, 0.8909, 0.02035, 0.9535, 0.02035, 0.9535, 0.02698, 0.204, 0.02698, 0.204, 0.02035, 0.2665, 0.02035, 0.2665, 0.02698, 0.7043, 0.02698, 0.7043, 0.02035, 0.7672, 0.02035, 0.7672, 0.02698, 0.7672, 0.02035, 0.8292, 0.02035, 0.8292, 0.02698, 0.7672, 0.02698, 0.7672, 0.02035, 0.7672, 0.01786, 0.8292, 0.01786, 0.8292, 0.02035, 0.2665, 0.02698, 0.2665, 0.02035, 0.3295, 0.02035, 0.3295, 0.02698, 0.8292, 0.02698, 0.8292, 0.02035, 0.8909, 0.02035, 0.8909, 0.02698, 0.6424, 0.02698, 0.6424, 0.02035, 0.7043, 0.02035, 0.7043, 0.02698, 0.5802, 0.02698, 0.5802, 0.02035, 0.6424, 0.02035, 0.6424, 0.02698, 0.1415, 0.02698, 0.1415, 0.02035, 0.204, 0.02035, 0.204, 0.02698, 0.5178, 0.02698, 0.5178, 0.02035, 0.5802, 0.02035, 0.5802, 0.02698, 0.0785, 0.02698, 0.0785, 0.02035, 0.1415, 0.02035, 0.1415, 0.02698, 0.4554, 0.02698, 0.4554, 0.02035, 0.5178, 0.02035, 0.5178, 0.02698, 0.01591, 0.02698, 0.01591, 0.02035, 0.0785, 0.02035, 0.0785, 0.02698, 0.8909, 0.009131, 0.8909, 0.01786, 0.8292, 0.01786, 0.8292, 0.009076, 0.7672, 0.01786, 0.7672, 0.02035, 0.7043, 0.02035, 0.7043, 0.01786, 0.204, 0.01786, 0.204, 0.009298, 0.2665, 0.009236, 0.2665, 0.01786, 0.7043, 0.009164, 0.7043, 0.01786, 0.6424, 0.01786, 0.6424, 0.009166, 0.7043, 0.01786, 0.7043, 0.02035, 0.6424, 0.02035, 0.6424, 0.01786, 0.5802, 0.009226, 0.5802, 0.01786, 0.5178, 0.01786, 0.5178, 0.009201, 0.6424, 0.009166, 0.6424, 0.01786, 0.5802, 0.01786, 0.5802, 0.009226, 0.5178, 0.009201, 0.5178, 0.01786, 0.4554, 0.01786, 0.4554, 0.009185, 0.5802, 0.02035, 0.5802, 0.01786, 0.6424, 0.01786, 0.6424, 0.02035, 0.204, 0.009298, 0.204, 0.01786, 0.1415, 0.01786, 0.1415, 0.009389, 0.4554, 0.009185, 0.4554, 0.01786, 0.3923, 0.01786, 0.3923, 0.00919, 0.5178, 0.02035, 0.5178, 0.01786, 0.5802, 0.01786, 0.5802, 0.02035, 0.3923, 0.00919, 0.3923, 0.01786, 0.3295, 0.01786, 0.3295, 0.009246, 0.1415, 0.009389, 0.1415, 0.01786, 0.0785, 0.01786, 0.0785, 0.009381, 0.4554, 0.02035, 0.4554, 0.01786, 0.5178, 0.01786, 0.5178, 0.02035, 0.0785, 0.009381, 0.0785, 0.01786, 0.01591, 0.01786, 0.0159, 0.009205, 0.0785, 0.02035, 0.0785, 0.01786, 0.1415, 0.01786, 0.1415, 0.02035, 0.01591, 0.02035, 0.01591, 0.01786, 0.0785, 0.01786, 0.0785, 0.02035, 0.1415, 0.02035, 0.1415, 0.01786, 0.204, 0.01786, 0.204, 0.02035, 0.3923, 0.02035, 0.3923, 0.01786, 0.4554, 0.01786, 0.4554, 0.02035, 0.9995, 0.009144, 0.9995, 0.01786, 0.9535, 0.01786, 0.9535, 0.00932, 0.204, 0.02035, 0.204, 0.01786, 0.2665, 0.01786, 0.2665, 0.02035, 0.9535, 0.02035, 0.8909, 0.02035, 0.8909, 0.01786, 0.9535, 0.01786, 0.3295, 0.02035, 0.3295, 0.01786, 0.3923, 0.01786, 0.3923, 0.02035, 0.8292, 0.02035, 0.8292, 0.01786, 0.8909, 0.01786, 0.8909, 0.02035, 0.9535, 0.00932, 0.9535, 0.01786, 0.8909, 0.01786, 0.8909, 0.009131, 0.9535, 0.02035, 0.9535, 0.01786, 0.9995, 0.01786, 0.9995, 0.02035, 0.7672, 0.009141, 0.7672, 0.01786, 0.7043, 0.01786, 0.7043, 0.009164, 0.2665, 0.02035, 0.2665, 0.01786, 0.3295, 0.01786, 0.3295, 0.02035, 0.3295, 0.009246, 0.3295, 0.01786, 0.2665, 0.01786, 0.2665, 0.009236, 0.4155, 0.5821, 0.4804, 0.7231, 0.3671, 0.6164, 0.4155, 0.5821, 0.474, 0.5685, 0.4804, 0.7231, 0.474, 0.5685, 0.5327, 0.5779, 0.4804, 0.7231, 0.5327, 0.5779, 0.5841, 0.6084, 0.4804, 0.7231, 0.5841, 0.6084, 0.6201, 0.6565, 0.4804, 0.7231, 0.6201, 0.6565, 0.6353, 0.7152, 0.4804, 0.7231, 0.6353, 0.7152, 0.6263, 0.7757, 0.4804, 0.7231, 0.6263, 0.7757, 0.5942, 0.8277, 0.4804, 0.7231, 0.5942, 0.8277, 0.5445, 0.8636, 0.4804, 0.7231, 0.5445, 0.8636, 0.4846, 0.8774, 0.4804, 0.7231, 0.4846, 0.8774, 0.4245, 0.868, 0.4804, 0.7231, 0.4245, 0.868, 0.3741, 0.8354, 0.4804, 0.7231, 0.3741, 0.8354, 0.3386, 0.7851, 0.4804, 0.7231, 0.3386, 0.7851, 0.3273, 0.7262, 0.4804, 0.7231, 0.3273, 0.7262, 0.3353, 0.667, 0.4804, 0.7231, 0.3353, 0.667, 0.3671, 0.6164, 0.4804, 0.7231, 0.8292, 0.009076, 0.7672, 0.009141, 0.7672, 0.001221, 0.8292, 0.001221, 0.8909, 0.009131, 0.8292, 0.009076, 0.8292, 0.001221, 0.8909, 0.001221, 0.9535, 0.00932, 0.8909, 0.009131, 0.8909, 0.001221, 0.9535, 0.001221, 0.9995, 0.009144, 0.9535, 0.00932, 0.9535, 0.001221, 0.9995, 0.001221, 0.0785, 0.009381, 0.0159, 0.009205, 0.01591, 0.001221, 0.0785, 0.001221, 0.1415, 0.009389, 0.0785, 0.009381, 0.0785, 0.001221, 0.1415, 0.001221, 0.204, 0.009298, 0.1415, 0.009389, 0.1415, 0.001221, 0.204, 0.001221, 0.2665, 0.009236, 0.204, 0.009298, 0.204, 0.001221, 0.2665, 0.001221, 0.3295, 0.009246, 0.2665, 0.009236, 0.2665, 0.001221, 0.3295, 0.001221, 0.3923, 0.00919, 0.3295, 0.009246, 0.3295, 0.001221, 0.3923, 0.001221, 0.4554, 0.009185, 0.3923, 0.00919, 0.3923, 0.001221, 0.4554, 0.001221, 0.5178, 0.009201, 0.4554, 0.009185, 0.4554, 0.001221, 0.5178, 0.001221, 0.5802, 0.009226, 0.5178, 0.009201, 0.5178, 0.001221, 0.5802, 0.001221, 0.6424, 0.009166, 0.5802, 0.009226, 0.5802, 0.001221, 0.6424, 0.001221, 0.7043, 0.009164, 0.6424, 0.009166, 0.6424, 0.001221, 0.7043, 0.001221, 0.7672, 0.009141, 0.7043, 0.009164, 0.7043, 0.001221, 0.7672, 0.001221, 0.1578, 0.7238, 0.2447, 0.8182, 0.2054, 0.8467, 0.1578, 0.7238, 0.1051, 0.6029, 0.155, 0.5919, 0.1578, 0.7238, 0.27, 0.7742, 0.2447, 0.8182, 0.1578, 0.7238, 0.06647, 0.6342, 0.1051, 0.6029, 0.1578, 0.7238, 0.2782, 0.725, 0.27, 0.7742, 0.1578, 0.7238, 0.04365, 0.6771, 0.06647, 0.6342, 0.1578, 0.7238, 0.2675, 0.6753, 0.2782, 0.725, 0.1578, 0.7238, 0.03678, 0.7264, 0.04365, 0.6771, 0.1578, 0.7238, 0.2408, 0.6324, 0.2675, 0.6753, 0.1578, 0.7238, 0.04627, 0.7747, 0.03678, 0.7264, 0.1578, 0.7238, 0.1558, 0.8552, 0.1087, 0.8446, 0.1578, 0.7238, 0.204, 0.6014, 0.2408, 0.6324, 0.1578, 0.7238, 0.07173, 0.8165, 0.04627, 0.7747, 0.1578, 0.7238, 0.155, 0.5919, 0.204, 0.6014, 0.1578, 0.7238, 0.1087, 0.8446, 0.07173, 0.8165, 0.1578, 0.7238, 0.2054, 0.8467, 0.1558, 0.8552])
_uv.active_render = True
_uv = me_can_rusted.uv_layers.new(name='UVMap.001')
_uv.uv.foreach_set('vector', [0.9509, 0.3559, 0.8885, 0.3559, 0.8885, 0.2113, 0.9509, 0.2113, 0.7024, 0.3764, 0.7024, 0.3559, 0.7651, 0.3559, 0.7651, 0.3764, 0.3913, 0.3559, 0.3287, 0.3559, 0.3287, 0.2113, 0.3913, 0.2113, 0.8269, 0.3559, 0.7651, 0.3559, 0.7651, 0.2113, 0.8269, 0.2113, 0.9972, 0.3559, 0.9509, 0.3559, 0.9509, 0.2113, 0.9972, 0.2113, 0.8269, 0.3559, 0.8269, 0.3764, 0.7651, 0.3764, 0.7651, 0.3559, 0.4542, 0.3559, 0.3913, 0.3559, 0.3913, 0.2113, 0.4542, 0.2113, 0.9972, 0.3559, 0.9972, 0.3764, 0.9509, 0.3764, 0.9509, 0.3559, 0.07853, 0.3559, 0.01581, 0.3559, 0.01581, 0.2113, 0.07853, 0.2113, 0.5165, 0.3559, 0.4542, 0.3559, 0.4542, 0.2113, 0.5165, 0.2113, 0.07853, 0.3559, 0.07853, 0.3764, 0.01581, 0.3764, 0.01581, 0.3559, 0.5165, 0.3559, 0.5165, 0.3764, 0.4542, 0.3764, 0.4542, 0.3559, 0.1413, 0.3559, 0.07853, 0.3559, 0.07853, 0.2113, 0.1413, 0.2113, 0.5786, 0.3559, 0.5165, 0.3559, 0.5165, 0.2113, 0.5786, 0.2113, 0.1413, 0.3559, 0.1413, 0.3764, 0.07853, 0.3764, 0.07853, 0.3559, 0.5786, 0.3559, 0.5786, 0.3764, 0.5165, 0.3764, 0.5165, 0.3559, 0.2036, 0.3559, 0.1413, 0.3559, 0.1413, 0.2113, 0.2036, 0.2113, 0.6406, 0.3559, 0.5786, 0.3559, 0.5786, 0.2113, 0.6406, 0.2113, 0.2036, 0.3559, 0.2036, 0.3764, 0.1413, 0.3764, 0.1413, 0.3559, 0.6406, 0.3559, 0.6406, 0.3764, 0.5786, 0.3764, 0.5786, 0.3559, 0.2661, 0.3559, 0.2036, 0.3559, 0.2036, 0.2113, 0.2661, 0.2113, 0.7024, 0.3559, 0.6406, 0.3559, 0.6406, 0.2113, 0.7024, 0.2113, 0.2661, 0.3559, 0.2661, 0.3764, 0.2036, 0.3764, 0.2036, 0.3559, 0.8885, 0.3559, 0.8269, 0.3559, 0.8269, 0.2113, 0.8885, 0.2113, 0.7024, 0.3559, 0.7024, 0.3764, 0.6406, 0.3764, 0.6406, 0.3559, 0.4542, 0.3559, 0.4542, 0.3764, 0.3913, 0.3764, 0.3913, 0.3559, 0.3287, 0.3559, 0.2661, 0.3559, 0.2661, 0.2113, 0.3287, 0.2113, 0.9509, 0.3559, 0.9509, 0.3764, 0.8885, 0.3764, 0.8885, 0.3559, 0.8885, 0.3559, 0.8885, 0.3764, 0.8269, 0.3764, 0.8269, 0.3559, 0.3913, 0.3559, 0.3913, 0.3764, 0.3287, 0.3764, 0.3287, 0.3559, 0.3287, 0.3559, 0.3287, 0.3764, 0.2661, 0.3764, 0.2661, 0.3559, 0.3287, 0.01701, 0.3287, 0.06427, 0.2661, 0.06427, 0.2661, 0.01701, 0.3287, 0.2113, 0.2661, 0.2113, 0.2661, 0.06427, 0.3287, 0.06427, 0.7024, 0.06427, 0.7024, 0.017, 0.7651, 0.017, 0.7651, 0.06427, 0.7651, 0.06427, 0.7651, 0.2113, 0.7024, 0.2113, 0.7024, 0.06427, 0.7651, 0.2113, 0.7651, 0.3559, 0.7024, 0.3559, 0.7024, 0.2113, 0.8885, 0.06427, 0.8269, 0.06427, 0.8269, 0.01701, 0.8885, 0.01701, 0.8885, 0.2113, 0.8269, 0.2113, 0.8269, 0.06427, 0.8885, 0.06427, 0.7024, 0.06427, 0.6406, 0.06427, 0.6406, 0.01699, 0.7024, 0.017, 0.7024, 0.2113, 0.6406, 0.2113, 0.6406, 0.06427, 0.7024, 0.06427, 0.2661, 0.06427, 0.2036, 0.06427, 0.2036, 0.01701, 0.2661, 0.01701, 0.2661, 0.2113, 0.2036, 0.2113, 0.2036, 0.06427, 0.2661, 0.06427, 0.6406, 0.06427, 0.5786, 0.06427, 0.5786, 0.01699, 0.6406, 0.01699, 0.6406, 0.2113, 0.5786, 0.2113, 0.5786, 0.06427, 0.6406, 0.06427, 0.2036, 0.06427, 0.1413, 0.06427, 0.1413, 0.01701, 0.2036, 0.01701, 0.2036, 0.2113, 0.1413, 0.2113, 0.1413, 0.06427, 0.2036, 0.06427, 0.5786, 0.06427, 0.5165, 0.06427, 0.5165, 0.01701, 0.5786, 0.01699, 0.5786, 0.2113, 0.5165, 0.2113, 0.5165, 0.06427, 0.5786, 0.06427, 0.1413, 0.06427, 0.07853, 0.06427, 0.07853, 0.017, 0.1413, 0.01701, 0.1413, 0.2113, 0.07853, 0.2113, 0.07853, 0.06427, 0.1413, 0.06427, 0.5165, 0.06427, 0.4542, 0.06427, 0.4542, 0.01701, 0.5165, 0.01701, 0.5165, 0.2113, 0.4542, 0.2113, 0.4542, 0.06427, 0.5165, 0.06427, 0.07853, 0.06427, 0.01581, 0.06427, 0.01582, 0.017, 0.07853, 0.017, 0.07853, 0.2113, 0.01581, 0.2113, 0.01581, 0.06427, 0.07853, 0.06427, 0.4542, 0.06427, 0.3913, 0.06427, 0.3913, 0.01701, 0.4542, 0.01701, 0.4542, 0.2113, 0.3913, 0.2113, 0.3913, 0.06427, 0.4542, 0.06427, 0.9972, 0.06427, 0.9509, 0.06427, 0.9509, 0.01699, 0.9972, 0.017, 0.9972, 0.2113, 0.9509, 0.2113, 0.9509, 0.06427, 0.9972, 0.06427, 0.8269, 0.06427, 0.7651, 0.06427, 0.7651, 0.017, 0.8269, 0.01701, 0.8269, 0.2113, 0.7651, 0.2113, 0.7651, 0.06427, 0.8269, 0.06427, 0.3913, 0.06427, 0.3287, 0.06427, 0.3287, 0.01701, 0.3913, 0.01701, 0.3913, 0.2113, 0.3287, 0.2113, 0.3287, 0.06427, 0.3913, 0.06427, 0.9509, 0.06427, 0.8885, 0.06427, 0.8885, 0.01701, 0.9509, 0.01699, 0.9509, 0.2113, 0.8885, 0.2113, 0.8885, 0.06427, 0.9509, 0.06427, 0.451, 0.7052, 0.4456, 0.699, 0.5017, 0.6671, 0.5041, 0.675, 0.7651, 0.3764, 0.7651, 0.3836, 0.7024, 0.3836, 0.7024, 0.3764, 0.7024, 0.3764, 0.7024, 0.3836, 0.6406, 0.3836, 0.6406, 0.3764, 0.9509, 0.3764, 0.9509, 0.3836, 0.8885, 0.3836, 0.8885, 0.3764, 0.3913, 0.3764, 0.3913, 0.3836, 0.3287, 0.3836, 0.3287, 0.3764, 0.8269, 0.3764, 0.8269, 0.3836, 0.7651, 0.3836, 0.7651, 0.3764, 0.9972, 0.3764, 0.9972, 0.3836, 0.9509, 0.3836, 0.9509, 0.3764, 0.4542, 0.3764, 0.4542, 0.3836, 0.3913, 0.3836, 0.3913, 0.3764, 0.07853, 0.3764, 0.07853, 0.3836, 0.01581, 0.3836, 0.01581, 0.3764, 0.5165, 0.3764, 0.5165, 0.3836, 0.4542, 0.3836, 0.4542, 0.3764, 0.1413, 0.3764, 0.1413, 0.3836, 0.07853, 0.3836, 0.07853, 0.3764, 0.5786, 0.3764, 0.5786, 0.3836, 0.5165, 0.3836, 0.5165, 0.3764, 0.2036, 0.3764, 0.2036, 0.3836, 0.1413, 0.3836, 0.1413, 0.3764, 0.6406, 0.3764, 0.6406, 0.3836, 0.5786, 0.3836, 0.5786, 0.3764, 0.2661, 0.3764, 0.2661, 0.3836, 0.2036, 0.3836, 0.2036, 0.3764, 0.8269, 0.3836, 0.8269, 0.3764, 0.8885, 0.3764, 0.8885, 0.3836, 0.7024, 0.3836, 0.7024, 0.3892, 0.6406, 0.3892, 0.6406, 0.3836, 0.2036, 0.3892, 0.2036, 0.3836, 0.2661, 0.3836, 0.2661, 0.3892, 0.8885, 0.3836, 0.8885, 0.3892, 0.8269, 0.3892, 0.8269, 0.3836, 0.3287, 0.3836, 0.3287, 0.3892, 0.2661, 0.3892, 0.2661, 0.3836, 0.7651, 0.3836, 0.7651, 0.3892, 0.7024, 0.3892, 0.7024, 0.3836, 0.9509, 0.3836, 0.9509, 0.3892, 0.8885, 0.3892, 0.8885, 0.3836, 0.3913, 0.3836, 0.3913, 0.3892, 0.3287, 0.3892, 0.3287, 0.3836, 0.8269, 0.3836, 0.8269, 0.3892, 0.7651, 0.3892, 0.7651, 0.3836, 0.9972, 0.3836, 0.9972, 0.3892, 0.9509, 0.3892, 0.9509, 0.3836, 0.4542, 0.3836, 0.4542, 0.3892, 0.3913, 0.3892, 0.3913, 0.3836, 0.07853, 0.3836, 0.07853, 0.3892, 0.01581, 0.3892, 0.01581, 0.3836, 0.5165, 0.3836, 0.5165, 0.3892, 0.4542, 0.3892, 0.4542, 0.3836, 0.1413, 0.3836, 0.1413, 0.3892, 0.07853, 0.3892, 0.07853, 0.3836, 0.5786, 0.3836, 0.5786, 0.3892, 0.5165, 0.3892, 0.5165, 0.3836, 0.2036, 0.3836, 0.2036, 0.3892, 0.1413, 0.3892, 0.1413, 0.3836, 0.6406, 0.3836, 0.6406, 0.3892, 0.5786, 0.3892, 0.5786, 0.3836, 0.8885, 0.3892, 0.8885, 0.3923, 0.8269, 0.3923, 0.8269, 0.3892, 0.9509, 0.4073, 0.8886, 0.4073, 0.8885, 0.3923, 0.9509, 0.3923, 0.8885, 0.3923, 0.8885, 0.3892, 0.9509, 0.3892, 0.9509, 0.3923, 0.827, 0.4073, 0.7652, 0.4073, 0.7651, 0.3923, 0.8269, 0.3923, 0.3915, 0.4073, 0.329, 0.4073, 0.3287, 0.3923, 0.3913, 0.3923, 0.9509, 0.3923, 0.9509, 0.3892, 0.9972, 0.3892, 0.9972, 0.3923, 0.9972, 0.4073, 0.9509, 0.4073, 0.9509, 0.3923, 0.9972, 0.3923, 0.5167, 0.4073, 0.4544, 0.4073, 0.4542, 0.3923, 0.5165, 0.3923, 0.5788, 0.4073, 0.5167, 0.4073, 0.5165, 0.3923, 0.5786, 0.3923, 0.07853, 0.3892, 0.07853, 0.3923, 0.01581, 0.3923, 0.01581, 0.3892, 0.0789, 0.4073, 0.01621, 0.4073, 0.01581, 0.3923, 0.07853, 0.3923, 0.6408, 0.4073, 0.5788, 0.4073, 0.5786, 0.3923, 0.6406, 0.3923, 0.1413, 0.3892, 0.1413, 0.3923, 0.07853, 0.3923, 0.07853, 0.3892, 0.7025, 0.4073, 0.6408, 0.4073, 0.6406, 0.3923, 0.7024, 0.3923, 0.1417, 0.4073, 0.0789, 0.4073, 0.07853, 0.3923, 0.1413, 0.3923, 0.2036, 0.3892, 0.2036, 0.3923, 0.1413, 0.3923, 0.1413, 0.3892, 0.204, 0.4073, 0.1417, 0.4073, 0.1413, 0.3923, 0.2036, 0.3923, 0.5786, 0.3892, 0.5786, 0.3923, 0.5165, 0.3923, 0.5165, 0.3892, 0.6406, 0.3892, 0.6406, 0.3923, 0.5786, 0.3923, 0.5786, 0.3892, 0.5165, 0.3892, 0.5165, 0.3923, 0.4542, 0.3923, 0.4542, 0.3892, 0.2661, 0.3892, 0.2661, 0.3923, 0.2036, 0.3923, 0.2036, 0.3892, 0.2664, 0.4073, 0.204, 0.4073, 0.2036, 0.3923, 0.2661, 0.3923, 0.4542, 0.3892, 0.4542, 0.3923, 0.3913, 0.3923, 0.3913, 0.3892, 0.7024, 0.3892, 0.7651, 0.3892, 0.7651, 0.3923, 0.7024, 0.3923, 0.3287, 0.3892, 0.3287, 0.3923, 0.2661, 0.3923, 0.2661, 0.3892, 0.8269, 0.3892, 0.8269, 0.3923, 0.7651, 0.3923, 0.7651, 0.3892, 0.8886, 0.4073, 0.827, 0.4073, 0.8269, 0.3923, 0.8885, 0.3923, 0.7024, 0.3892, 0.7024, 0.3923, 0.6406, 0.3923, 0.6406, 0.3892, 0.329, 0.4073, 0.2664, 0.4073, 0.2661, 0.3923, 0.3287, 0.3923, 0.3913, 0.3892, 0.3913, 0.3923, 0.3287, 0.3923, 0.3287, 0.3892, 0.7652, 0.4073, 0.7025, 0.4073, 0.7024, 0.3923, 0.7651, 0.3923, 0.6408, 0.4169, 0.6408, 0.4212, 0.5788, 0.4212, 0.5788, 0.4169, 0.7025, 0.4169, 0.7025, 0.4212, 0.6408, 0.4212, 0.6408, 0.4169, 0.2664, 0.4169, 0.2664, 0.4212, 0.204, 0.4212, 0.204, 0.4169, 0.7025, 0.4073, 0.7652, 0.4073, 0.7652, 0.4169, 0.7025, 0.4169, 0.827, 0.4169, 0.827, 0.4212, 0.7652, 0.4212, 0.7652, 0.4169, 0.7652, 0.4169, 0.7652, 0.4212, 0.7025, 0.4212, 0.7025, 0.4169, 0.9509, 0.4169, 0.9509, 0.4212, 0.8886, 0.4212, 0.8886, 0.4169, 0.3915, 0.4169, 0.3915, 0.4212, 0.329, 0.4212, 0.329, 0.4169, 0.9972, 0.4169, 0.9972, 0.4212, 0.9509, 0.4212, 0.9509, 0.4169, 0.4544, 0.4169, 0.4544, 0.4212, 0.3915, 0.4212, 0.3915, 0.4169, 0.0789, 0.4169, 0.0789, 0.4212, 0.01621, 0.4212, 0.01621, 0.4169, 0.5167, 0.4169, 0.5167, 0.4212, 0.4544, 0.4212, 0.4544, 0.4169, 0.1417, 0.4169, 0.1417, 0.4212, 0.0789, 0.4212, 0.0789, 0.4169, 0.5788, 0.4169, 0.5788, 0.4212, 0.5167, 0.4212, 0.5167, 0.4169, 0.204, 0.4169, 0.204, 0.4212, 0.1417, 0.4212, 0.1417, 0.4169, 0.827, 0.4169, 0.8886, 0.4169, 0.8886, 0.4212, 0.827, 0.4212, 0.827, 0.4073, 0.8886, 0.4073, 0.8886, 0.4169, 0.827, 0.4169, 0.2664, 0.4169, 0.329, 0.4169, 0.329, 0.4212, 0.2664, 0.4212, 0.2664, 0.4073, 0.329, 0.4073, 0.329, 0.4169, 0.2664, 0.4169, 0.8886, 0.4073, 0.9509, 0.4073, 0.9509, 0.4169, 0.8886, 0.4169, 0.329, 0.4073, 0.3915, 0.4073, 0.3915, 0.4169, 0.329, 0.4169, 0.7652, 0.4073, 0.827, 0.4073, 0.827, 0.4169, 0.7652, 0.4169, 0.9509, 0.4073, 0.9972, 0.4073, 0.9972, 0.4169, 0.9509, 0.4169, 0.3915, 0.4073, 0.4544, 0.4073, 0.4544, 0.4169, 0.3915, 0.4169, 0.01621, 0.4073, 0.0789, 0.4073, 0.0789, 0.4169, 0.01621, 0.4169, 0.4544, 0.4073, 0.5167, 0.4073, 0.5167, 0.4169, 0.4544, 0.4169, 0.0789, 0.4073, 0.1417, 0.4073, 0.1417, 0.4169, 0.0789, 0.4169, 0.5167, 0.4073, 0.5788, 0.4073, 0.5788, 0.4169, 0.5167, 0.4169, 0.1417, 0.4073, 0.204, 0.4073, 0.204, 0.4169, 0.1417, 0.4169, 0.5788, 0.4073, 0.6408, 0.4073, 0.6408, 0.4169, 0.5788, 0.4169, 0.204, 0.4073, 0.2664, 0.4073, 0.2664, 0.4169, 0.204, 0.4169, 0.6408, 0.4073, 0.7025, 0.4073, 0.7025, 0.4169, 0.6408, 0.4169, 0.827, 0.4212, 0.827, 0.4444, 0.7651, 0.4444, 0.7652, 0.4212, 0.4544, 0.4212, 0.4544, 0.4444, 0.3915, 0.4444, 0.3915, 0.4212, 0.0789, 0.4212, 0.0789, 0.4444, 0.01621, 0.4444, 0.01621, 0.4212, 0.5167, 0.4212, 0.5167, 0.4444, 0.4544, 0.4444, 0.4544, 0.4212, 0.1417, 0.4212, 0.1417, 0.4444, 0.0789, 0.4444, 0.0789, 0.4212, 0.5788, 0.4212, 0.5788, 0.4444, 0.5167, 0.4444, 0.5167, 0.4212, 0.204, 0.4212, 0.204, 0.4444, 0.1417, 0.4444, 0.1417, 0.4212, 0.6408, 0.4212, 0.6408, 0.4444, 0.5788, 0.4444, 0.5788, 0.4212, 0.2664, 0.4212, 0.2664, 0.4444, 0.204, 0.4444, 0.204, 0.4212, 0.7025, 0.4212, 0.7025, 0.4444, 0.6408, 0.4444, 0.6408, 0.4212, 0.8886, 0.4212, 0.8886, 0.4444, 0.827, 0.4444, 0.827, 0.4212, 0.329, 0.4212, 0.329, 0.4444, 0.2664, 0.4444, 0.2664, 0.4212, 0.7652, 0.4212, 0.7651, 0.4444, 0.7025, 0.4444, 0.7025, 0.4212, 0.9509, 0.4212, 0.9509, 0.4444, 0.8886, 0.4444, 0.8886, 0.4212, 0.3915, 0.4212, 0.3915, 0.4444, 0.329, 0.4444, 0.329, 0.4212, 0.4544, 0.4073, 0.3915, 0.4073, 0.3913, 0.3923, 0.4542, 0.3923, 0.9972, 0.4212, 0.9972, 0.4444, 0.9509, 0.4444, 0.9509, 0.4212, 0.204, 0.4735, 0.2664, 0.4735, 0.2664, 0.4793, 0.204, 0.4793, 0.6408, 0.4735, 0.5788, 0.4735, 0.5788, 0.4444, 0.6408, 0.4444, 0.8886, 0.4735, 0.8886, 0.4793, 0.827, 0.4793, 0.827, 0.4735, 0.6408, 0.4735, 0.7025, 0.4735, 0.7025, 0.4793, 0.6408, 0.4793, 0.2664, 0.4735, 0.204, 0.4735, 0.204, 0.4444, 0.2664, 0.4444, 0.329, 0.4735, 0.329, 0.4793, 0.2664, 0.4793, 0.2664, 0.4735, 0.8886, 0.4735, 0.827, 0.4735, 0.827, 0.4444, 0.8886, 0.4444, 0.7651, 0.4735, 0.7651, 0.4793, 0.7025, 0.4793, 0.7025, 0.4735, 0.329, 0.4735, 0.2664, 0.4735, 0.2664, 0.4444, 0.329, 0.4444, 0.9509, 0.4735, 0.9509, 0.4793, 0.8886, 0.4793, 0.8886, 0.4735, 0.7651, 0.4735, 0.7025, 0.4735, 0.7025, 0.4444, 0.7651, 0.4444, 0.3915, 0.4735, 0.3915, 0.4793, 0.329, 0.4793, 0.329, 0.4735, 0.9509, 0.4735, 0.8886, 0.4735, 0.8886, 0.4444, 0.9509, 0.4444, 0.827, 0.4735, 0.827, 0.4793, 0.7651, 0.4793, 0.7651, 0.4735, 0.3915, 0.4735, 0.329, 0.4735, 0.329, 0.4444, 0.3915, 0.4444, 0.9972, 0.4735, 0.9972, 0.4793, 0.9509, 0.4793, 0.9509, 0.4735, 0.827, 0.4735, 0.7651, 0.4735, 0.7651, 0.4444, 0.827, 0.4444, 0.4544, 0.4735, 0.4544, 0.4793, 0.3915, 0.4793, 0.3915, 0.4735, 0.9972, 0.4735, 0.9509, 0.4735, 0.9509, 0.4444, 0.9972, 0.4444, 0.0789, 0.4735, 0.0789, 0.4793, 0.01621, 0.4793, 0.01621, 0.4735, 0.4544, 0.4735, 0.3915, 0.4735, 0.3915, 0.4444, 0.4544, 0.4444, 0.5167, 0.4735, 0.5167, 0.4793, 0.4544, 0.4793, 0.4544, 0.4735, 0.0789, 0.4735, 0.01621, 0.4735, 0.01621, 0.4444, 0.0789, 0.4444, 0.1417, 0.4735, 0.1417, 0.4793, 0.0789, 0.4793, 0.0789, 0.4735, 0.5167, 0.4735, 0.4544, 0.4735, 0.4544, 0.4444, 0.5167, 0.4444, 0.5788, 0.4735, 0.5788, 0.4793, 0.5167, 0.4793, 0.5167, 0.4735, 0.1417, 0.4735, 0.0789, 0.4735, 0.0789, 0.4444, 0.1417, 0.4444, 0.204, 0.4735, 0.204, 0.4793, 0.1417, 0.4793, 0.1417, 0.4735, 0.5788, 0.4735, 0.5167, 0.4735, 0.5167, 0.4444, 0.5788, 0.4444, 0.6408, 0.4735, 0.6408, 0.4793, 0.5788, 0.4793, 0.5788, 0.4735, 0.204, 0.4735, 0.1417, 0.4735, 0.1417, 0.4444, 0.204, 0.4444, 0.329, 0.4837, 0.329, 0.4793, 0.3915, 0.4793, 0.3915, 0.4837, 0.3915, 0.4837, 0.3915, 0.4898, 0.329, 0.4898, 0.329, 0.4837, 0.8886, 0.4837, 0.9509, 0.4837, 0.9509, 0.4899, 0.8886, 0.4899, 0.9509, 0.4793, 0.9509, 0.4837, 0.8886, 0.4837, 0.8886, 0.4793, 0.7651, 0.4837, 0.7651, 0.4793, 0.827, 0.4793, 0.827, 0.4837, 0.827, 0.4837, 0.827, 0.4898, 0.7651, 0.4898, 0.7651, 0.4837, 0.9509, 0.4837, 0.9509, 0.4793, 0.9972, 0.4793, 0.9972, 0.4837, 0.9972, 0.4837, 0.9972, 0.4899, 0.9509, 0.4899, 0.9509, 0.4837, 0.3915, 0.4837, 0.3915, 0.4793, 0.4544, 0.4793, 0.4544, 0.4837, 0.4544, 0.4837, 0.4544, 0.4898, 0.3915, 0.4898, 0.3915, 0.4837, 0.01621, 0.4837, 0.01621, 0.4793, 0.0789, 0.4793, 0.0789, 0.4837, 0.0789, 0.4837, 0.0789, 0.4898, 0.01621, 0.4898, 0.01621, 0.4837, 0.4544, 0.4837, 0.4544, 0.4793, 0.5167, 0.4793, 0.5167, 0.4837, 0.5167, 0.4837, 0.5167, 0.4898, 0.4544, 0.4898, 0.4544, 0.4837, 0.0789, 0.4837, 0.0789, 0.4793, 0.1417, 0.4793, 0.1417, 0.4837, 0.1417, 0.4837, 0.1417, 0.4898, 0.0789, 0.4898, 0.0789, 0.4837, 0.5167, 0.4837, 0.5167, 0.4793, 0.5788, 0.4793, 0.5788, 0.4837, 0.5788, 0.4837, 0.5788, 0.4898, 0.5167, 0.4898, 0.5167, 0.4837, 0.1417, 0.4837, 0.1417, 0.4793, 0.204, 0.4793, 0.204, 0.4837, 0.204, 0.4837, 0.204, 0.4898, 0.1417, 0.4898, 0.1417, 0.4837, 0.5788, 0.4837, 0.5788, 0.4793, 0.6408, 0.4793, 0.6408, 0.4837, 0.6408, 0.4837, 0.6408, 0.4898, 0.5788, 0.4898, 0.5788, 0.4837, 0.204, 0.4837, 0.204, 0.4793, 0.2664, 0.4793, 0.2664, 0.4837, 0.2664, 0.4837, 0.2664, 0.4898, 0.204, 0.4898, 0.204, 0.4837, 0.6408, 0.4837, 0.6408, 0.4793, 0.7025, 0.4793, 0.7025, 0.4837, 0.7025, 0.4837, 0.7025, 0.4898, 0.6408, 0.4898, 0.6408, 0.4837, 0.827, 0.4837, 0.827, 0.4793, 0.8886, 0.4793, 0.8886, 0.4837, 0.8886, 0.4837, 0.8886, 0.4899, 0.827, 0.4898, 0.827, 0.4837, 0.2664, 0.4837, 0.2664, 0.4793, 0.329, 0.4793, 0.329, 0.4837, 0.329, 0.4837, 0.329, 0.4898, 0.2664, 0.4898, 0.2664, 0.4837, 0.7025, 0.4837, 0.7025, 0.4793, 0.7651, 0.4793, 0.7651, 0.4837, 0.7651, 0.4837, 0.7651, 0.4898, 0.7025, 0.4898, 0.7025, 0.4837, 0.8917, 0.8055, 0.8312, 0.812, 0.8329, 0.7964, 0.8871, 0.7907, 0.4544, 0.4898, 0.4544, 0.5055, 0.3915, 0.5055, 0.3915, 0.4898, 0.01621, 0.5055, 0.01621, 0.4898, 0.0789, 0.4898, 0.0789, 0.5055, 0.9576, 0.5611, 0.9463, 0.5718, 0.9034, 0.5399, 0.9097, 0.5273, 0.4544, 0.5055, 0.4544, 0.4898, 0.5167, 0.4898, 0.5167, 0.5055, 0.7732, 0.7973, 0.7804, 0.7832, 0.8329, 0.7964, 0.8312, 0.812, 0.0789, 0.5055, 0.0789, 0.4898, 0.1417, 0.4898, 0.1417, 0.5055, 0.9903, 0.6114, 0.9749, 0.6166, 0.9463, 0.5718, 0.9576, 0.5611, 0.5167, 0.5055, 0.5167, 0.4898, 0.5788, 0.4898, 0.5788, 0.5055, 0.7272, 0.7618, 0.7388, 0.751, 0.7804, 0.7832, 0.7732, 0.7973, 0.1417, 0.5055, 0.1417, 0.4898, 0.204, 0.4898, 0.204, 0.5055, 0.9964, 0.6716, 0.9824, 0.671, 0.9749, 0.6166, 0.9903, 0.6114, 0.5788, 0.5055, 0.5788, 0.4898, 0.6408, 0.4898, 0.6408, 0.5055, 0.6973, 0.7093, 0.7122, 0.7038, 0.7388, 0.751, 0.7272, 0.7618, 0.204, 0.5055, 0.204, 0.4898, 0.2664, 0.4898, 0.2664, 0.5055, 0.98, 0.7295, 0.9681, 0.724, 0.9824, 0.671, 0.9964, 0.6716, 0.6408, 0.5055, 0.6408, 0.4898, 0.7025, 0.4898, 0.7025, 0.5055, 0.693, 0.6487, 0.7052, 0.649, 0.7122, 0.7038, 0.6973, 0.7093, 0.827, 0.5055, 0.827, 0.4898, 0.8886, 0.4899, 0.8886, 0.5055, 0.7961, 0.5131, 0.8002, 0.5304, 0.7542, 0.5545, 0.7437, 0.5418, 0.2664, 0.5055, 0.2664, 0.4898, 0.329, 0.4898, 0.329, 0.5055, 0.944, 0.777, 0.9361, 0.7689, 0.9681, 0.724, 0.98, 0.7295, 0.7025, 0.5055, 0.7025, 0.4898, 0.7651, 0.4898, 0.7651, 0.5055, 0.7071, 0.5897, 0.7209, 0.5964, 0.7052, 0.649, 0.693, 0.6487, 0.8886, 0.5055, 0.8886, 0.4899, 0.9509, 0.4899, 0.9509, 0.5055, 0.8551, 0.5107, 0.8523, 0.5258, 0.8002, 0.5304, 0.7961, 0.5131, 0.329, 0.5055, 0.329, 0.4898, 0.3915, 0.4898, 0.3915, 0.5055, 0.8917, 0.8055, 0.8871, 0.7907, 0.9361, 0.7689, 0.944, 0.777, 0.7651, 0.5055, 0.7651, 0.4898, 0.827, 0.4898, 0.827, 0.5055, 0.7437, 0.5418, 0.7542, 0.5545, 0.7209, 0.5964, 0.7071, 0.5897, 0.9509, 0.5055, 0.9509, 0.4899, 0.9972, 0.4899, 0.9972, 0.5055, 0.9097, 0.5273, 0.9034, 0.5399, 0.8523, 0.5258, 0.8551, 0.5107, 0.9361, 0.7689, 0.9274, 0.7556, 0.9569, 0.7179, 0.9681, 0.724, 0.8002, 0.5304, 0.8027, 0.5482, 0.7623, 0.5673, 0.7542, 0.5545, 0.7052, 0.649, 0.718, 0.6492, 0.7249, 0.695, 0.7122, 0.7038, 0.9681, 0.724, 0.9569, 0.7179, 0.969, 0.671, 0.9824, 0.671, 0.7122, 0.7038, 0.7249, 0.695, 0.7513, 0.7359, 0.7388, 0.751, 0.9824, 0.671, 0.969, 0.671, 0.9599, 0.6248, 0.9749, 0.6166, 0.7388, 0.751, 0.7513, 0.7359, 0.7896, 0.7645, 0.7804, 0.7832, 0.9749, 0.6166, 0.9599, 0.6248, 0.9338, 0.5864, 0.9463, 0.5718, 0.7804, 0.7832, 0.7896, 0.7645, 0.8366, 0.7772, 0.8329, 0.7964, 0.9463, 0.5718, 0.9338, 0.5864, 0.8951, 0.5586, 0.9034, 0.5399, 0.8329, 0.7964, 0.8366, 0.7772, 0.8848, 0.7733, 0.8871, 0.7907, 0.9034, 0.5399, 0.8951, 0.5586, 0.8497, 0.545, 0.8523, 0.5258, 0.7542, 0.5545, 0.7623, 0.5673, 0.7323, 0.6029, 0.7209, 0.5964, 0.8523, 0.5258, 0.8497, 0.545, 0.8027, 0.5482, 0.8002, 0.5304, 0.8871, 0.7907, 0.8848, 0.7733, 0.9274, 0.7556, 0.9361, 0.7689, 0.7209, 0.5964, 0.7323, 0.6029, 0.718, 0.6492, 0.7052, 0.649, 0.7025, 0.4735, 0.6408, 0.4735, 0.6408, 0.4444, 0.7025, 0.4444, 0.7651, 0.017, 0.7024, 0.017, 0.7024, 0.006852, 0.7651, 0.006851, 0.3913, 0.006853, 0.3913, 0.01701, 0.3287, 0.01701, 0.3287, 0.006853, 0.9509, 0.006851, 0.9509, 0.01699, 0.8885, 0.01701, 0.8885, 0.006851, 0.8269, 0.006851, 0.8269, 0.01701, 0.7651, 0.017, 0.7651, 0.006851, 0.9972, 0.006851, 0.9972, 0.017, 0.9509, 0.01699, 0.9509, 0.006851, 0.4542, 0.006853, 0.4542, 0.01701, 0.3913, 0.01701, 0.3913, 0.006853, 0.07853, 0.006854, 0.07853, 0.017, 0.01582, 0.017, 0.01581, 0.006855, 0.5165, 0.006852, 0.5165, 0.01701, 0.4542, 0.01701, 0.4542, 0.006853, 0.1413, 0.006854, 0.1413, 0.01701, 0.07853, 0.017, 0.07853, 0.006854, 0.5786, 0.006852, 0.5786, 0.01699, 0.5165, 0.01701, 0.5165, 0.006852, 0.2036, 0.006854, 0.2036, 0.01701, 0.1413, 0.01701, 0.1413, 0.006854, 0.6406, 0.006852, 0.6406, 0.01699, 0.5786, 0.01699, 0.5786, 0.006852, 0.2661, 0.006854, 0.2661, 0.01701, 0.2036, 0.01701, 0.2036, 0.006854, 0.7024, 0.006852, 0.7024, 0.017, 0.6406, 0.01699, 0.6406, 0.006852, 0.8885, 0.006851, 0.8885, 0.01701, 0.8269, 0.01701, 0.8269, 0.006851, 0.3287, 0.006853, 0.3287, 0.01701, 0.2661, 0.01701, 0.2661, 0.006854, 0.3287, 0.3764, 0.3287, 0.3836, 0.2661, 0.3836, 0.2661, 0.3764, 0.3287, 0.006853, 0.6695, 0.952, 0.7102, 0.8984, 0.3913, 0.006853, 0.7102, 0.8984, 0.7263, 0.8335, 0.4542, 0.006853, 0.3913, 0.006853, 0.3885, 0.8129, 0.3959, 0.8781, 0.9972, 0.006851, 0.9509, 0.006851, 0.8885, 0.006851, 0.4042, 0.7494, 0.3885, 0.8129, 0.9509, 0.006851, 0.2036, 0.006854, 0.5446, 0.994, 0.6114, 0.9857, 0.2661, 0.006854, 0.7024, 0.006852, 0.5656, 0.6563, 0.5011, 0.6649, 0.7651, 0.006851, 0.5011, 0.6649, 0.4446, 0.6978, 0.8269, 0.006851, 0.7651, 0.006851, 0.5011, 0.6649, 0.5017, 0.6671, 0.4456, 0.699, 0.4446, 0.6978, 0.2661, 0.006854, 0.6114, 0.9857, 0.6695, 0.952, 0.3287, 0.006853, 0.8269, 0.006851, 0.4446, 0.6978, 0.4042, 0.7494, 0.8885, 0.006851, 0.6406, 0.006852, 0.6288, 0.673, 0.5656, 0.6563, 0.7024, 0.006852, 0.5786, 0.006852, 0.6821, 0.7113, 0.6288, 0.673, 0.6406, 0.006852, 0.1413, 0.006854, 0.4801, 0.9772, 0.5446, 0.994, 0.2036, 0.006854, 0.5165, 0.006852, 0.716, 0.7677, 0.6821, 0.7113, 0.5786, 0.006852, 0.07853, 0.006854, 0.4287, 0.9364, 0.4801, 0.9772, 0.1413, 0.006854, 0.4542, 0.006853, 0.7263, 0.8335, 0.716, 0.7677, 0.5165, 0.006852, 0.01581, 0.006855, 0.3959, 0.8781, 0.4287, 0.9364, 0.07853, 0.006854, 0.4135, 0.7538, 0.406, 0.7503, 0.4456, 0.699, 0.451, 0.7052, 0.5017, 0.6671, 0.5011, 0.6649, 0.5656, 0.6563, 0.5655, 0.659, 0.5447, 0.9927, 0.5453, 0.9845, 0.6081, 0.9761, 0.6106, 0.9835, 0.5651, 0.6672, 0.5655, 0.659, 0.6276, 0.6754, 0.624, 0.6828, 0.5655, 0.659, 0.5656, 0.6563, 0.6288, 0.673, 0.6276, 0.6754, 0.6737, 0.7189, 0.6798, 0.7134, 0.7133, 0.7687, 0.7056, 0.7715, 0.624, 0.6828, 0.6276, 0.6754, 0.6798, 0.7134, 0.6737, 0.7189, 0.7056, 0.7715, 0.7133, 0.7687, 0.7235, 0.8333, 0.7152, 0.8329, 0.6821, 0.7113, 0.6798, 0.7134, 0.6276, 0.6754, 0.6288, 0.673, 0.5453, 0.9845, 0.5447, 0.9927, 0.4809, 0.9755, 0.4846, 0.9683, 0.7152, 0.8329, 0.7235, 0.8333, 0.7077, 0.8972, 0.7003, 0.8938, 0.716, 0.7677, 0.7133, 0.7687, 0.6798, 0.7134, 0.6821, 0.7113, 0.7003, 0.8938, 0.7077, 0.8972, 0.6679, 0.9502, 0.6626, 0.9442, 0.4846, 0.9683, 0.4809, 0.9755, 0.431, 0.9349, 0.4359, 0.9303, 0.7263, 0.8335, 0.7235, 0.8333, 0.7133, 0.7687, 0.716, 0.7677, 0.4359, 0.9303, 0.431, 0.9349, 0.3976, 0.8774, 0.4049, 0.8749, 0.4287, 0.9364, 0.431, 0.9349, 0.4809, 0.9755, 0.4801, 0.9772, 0.3959, 0.8781, 0.3976, 0.8774, 0.431, 0.9349, 0.4287, 0.9364, 0.4801, 0.9772, 0.4809, 0.9755, 0.5447, 0.9927, 0.5446, 0.994, 0.7102, 0.8984, 0.7077, 0.8972, 0.7235, 0.8333, 0.7263, 0.8335, 0.4049, 0.8749, 0.3976, 0.8774, 0.3903, 0.813, 0.3979, 0.8135, 0.5446, 0.994, 0.5447, 0.9927, 0.6106, 0.9835, 0.6114, 0.9857, 0.3885, 0.8129, 0.4042, 0.7494, 0.406, 0.7503, 0.3903, 0.813, 0.6695, 0.952, 0.6679, 0.9502, 0.7077, 0.8972, 0.7102, 0.8984, 0.4446, 0.6978, 0.4456, 0.699, 0.406, 0.7503, 0.4042, 0.7494, 0.3979, 0.8135, 0.3903, 0.813, 0.406, 0.7503, 0.4135, 0.7538, 0.3885, 0.8129, 0.3903, 0.813, 0.3976, 0.8774, 0.3959, 0.8781, 0.5041, 0.675, 0.5017, 0.6671, 0.5655, 0.659, 0.5651, 0.6672, 0.6114, 0.9857, 0.6106, 0.9835, 0.6679, 0.9502, 0.6695, 0.952, 0.6626, 0.9442, 0.6679, 0.9502, 0.6106, 0.9835, 0.6081, 0.9761, 0.5078, 0.6862, 0.5562, 0.8257, 0.4589, 0.7143, 0.5078, 0.6862, 0.5644, 0.6788, 0.5562, 0.8257, 0.5644, 0.6788, 0.6192, 0.6931, 0.5562, 0.8257, 0.6192, 0.6931, 0.6649, 0.7269, 0.5562, 0.8257, 0.6649, 0.7269, 0.6944, 0.7756, 0.5562, 0.8257, 0.6944, 0.7756, 0.7033, 0.8324, 0.5562, 0.8257, 0.7033, 0.8324, 0.6895, 0.8887, 0.5562, 0.8257, 0.6895, 0.8887, 0.6545, 0.9351, 0.5562, 0.8257, 0.6545, 0.9351, 0.6042, 0.9647, 0.5562, 0.8257, 0.6042, 0.9647, 0.546, 0.9724, 0.5562, 0.8257, 0.546, 0.9724, 0.4899, 0.9578, 0.5562, 0.8257, 0.4899, 0.9578, 0.4449, 0.9225, 0.5562, 0.8257, 0.4449, 0.9225, 0.4162, 0.8713, 0.5562, 0.8257, 0.4162, 0.8713, 0.4103, 0.8144, 0.5562, 0.8257, 0.4103, 0.8144, 0.4241, 0.7591, 0.5562, 0.8257, 0.4241, 0.7591, 0.4589, 0.7143, 0.5562, 0.8257, 0.451, 0.7052, 0.5041, 0.675, 0.5078, 0.6862, 0.4589, 0.7143, 0.4135, 0.7538, 0.451, 0.7052, 0.4589, 0.7143, 0.4241, 0.7591, 0.3979, 0.8135, 0.4135, 0.7538, 0.4241, 0.7591, 0.4103, 0.8144, 0.4049, 0.8749, 0.3979, 0.8135, 0.4103, 0.8144, 0.4162, 0.8713, 0.4359, 0.9303, 0.4049, 0.8749, 0.4162, 0.8713, 0.4449, 0.9225, 0.4846, 0.9683, 0.4359, 0.9303, 0.4449, 0.9225, 0.4899, 0.9578, 0.5453, 0.9845, 0.4846, 0.9683, 0.4899, 0.9578, 0.546, 0.9724, 0.6081, 0.9761, 0.5453, 0.9845, 0.546, 0.9724, 0.6042, 0.9647, 0.6626, 0.9442, 0.6081, 0.9761, 0.6042, 0.9647, 0.6545, 0.9351, 0.7003, 0.8938, 0.6626, 0.9442, 0.6545, 0.9351, 0.6895, 0.8887, 0.7152, 0.8329, 0.7003, 0.8938, 0.6895, 0.8887, 0.7033, 0.8324, 0.7056, 0.7715, 0.7152, 0.8329, 0.7033, 0.8324, 0.6944, 0.7756, 0.6737, 0.7189, 0.7056, 0.7715, 0.6944, 0.7756, 0.6649, 0.7269, 0.624, 0.6828, 0.6737, 0.7189, 0.6649, 0.7269, 0.6192, 0.6931, 0.5651, 0.6672, 0.624, 0.6828, 0.6192, 0.6931, 0.5644, 0.6788, 0.5041, 0.675, 0.5651, 0.6672, 0.5644, 0.6788, 0.5078, 0.6862, 0.8436, 0.66, 0.7249, 0.695, 0.718, 0.6492, 0.8436, 0.66, 0.969, 0.671, 0.9569, 0.7179, 0.8436, 0.66, 0.7513, 0.7359, 0.7249, 0.695, 0.8436, 0.66, 0.9599, 0.6248, 0.969, 0.671, 0.8436, 0.66, 0.7896, 0.7645, 0.7513, 0.7359, 0.8436, 0.66, 0.9338, 0.5864, 0.9599, 0.6248, 0.8436, 0.66, 0.8366, 0.7772, 0.7896, 0.7645, 0.8436, 0.66, 0.8951, 0.5586, 0.9338, 0.5864, 0.8436, 0.66, 0.8848, 0.7733, 0.8366, 0.7772, 0.8436, 0.66, 0.8497, 0.545, 0.8951, 0.5586, 0.8436, 0.66, 0.7323, 0.6029, 0.7623, 0.5673, 0.8436, 0.66, 0.9274, 0.7556, 0.8848, 0.7733, 0.8436, 0.66, 0.8027, 0.5482, 0.8497, 0.545, 0.8436, 0.66, 0.9569, 0.7179, 0.9274, 0.7556, 0.8436, 0.66, 0.7623, 0.5673, 0.8027, 0.5482, 0.8436, 0.66, 0.718, 0.6492, 0.7323, 0.6029])
me_can_rusted.materials.append(mat_can_rusted)
me_can_rusted.update()
me_cylinder_001 = bpy.data.meshes.new('Cylinder.001')
me_cylinder_001.from_pydata([(0.0, 0.1954, -0.2342), (0.0, 0.1954, 0.2342), (0.03812, 0.1916, -0.2342), (0.03812, 0.1916, 0.2342), (0.07477, 0.1805, -0.2342), (0.07477, 0.1805, 0.2342), (0.1085, 0.1624, -0.2342), (0.1085, 0.1624, 0.2342), (0.1382, 0.1382, -0.2342), (0.1382, 0.1382, 0.2342), (0.1624, 0.1085, -0.2342), (0.1624, 0.1085, 0.2342), (0.1805, 0.07477, -0.2342), (0.1805, 0.07477, 0.2342), (0.1916, 0.03812, -0.2342), (0.1916, 0.03812, 0.2342), (0.1954, 0.0, -0.2342), (0.1954, 0.0, 0.2342), (0.1916, -0.03812, -0.2342), (0.1916, -0.03812, 0.2342), (0.1805, -0.07477, -0.2342), (0.1805, -0.07477, 0.2342), (0.1624, -0.1085, -0.2342), (0.1624, -0.1085, 0.2342), (0.1382, -0.1382, -0.2342), (0.1382, -0.1382, 0.2342), (0.1085, -0.1624, -0.2342), (0.1085, -0.1624, 0.2342), (0.07477, -0.1805, -0.2342), (0.07477, -0.1805, 0.2342), (0.03812, -0.1916, -0.2342), (0.03812, -0.1916, 0.2342), (0.0, -0.1954, -0.2342), (0.0, -0.1954, 0.2342), (-0.03812, -0.1916, -0.2342), (-0.03812, -0.1916, 0.2342), (-0.07477, -0.1805, -0.2342), (-0.07477, -0.1805, 0.2342), (-0.1085, -0.1624, -0.2342), (-0.1085, -0.1624, 0.2342), (-0.1382, -0.1382, -0.2342), (-0.1382, -0.1382, 0.2342), (-0.1624, -0.1085, -0.2342), (-0.1624, -0.1085, 0.2342), (-0.1805, -0.07477, -0.2342), (-0.1805, -0.07477, 0.2342), (-0.1916, -0.03812, -0.2342), (-0.1916, -0.03812, 0.2342), (-0.1954, 0.0, -0.2342), (-0.1954, 0.0, 0.2342), (-0.1916, 0.03812, -0.2342), (-0.1916, 0.03812, 0.2342), (-0.1805, 0.07477, -0.2342), (-0.1805, 0.07477, 0.2342), (-0.1624, 0.1085, -0.2342), (-0.1624, 0.1085, 0.2342), (-0.1382, 0.1382, -0.2342), (-0.1382, 0.1382, 0.2342), (-0.1085, 0.1624, -0.2342), (-0.1085, 0.1624, 0.2342), (-0.07477, 0.1805, -0.2342), (-0.07477, 0.1805, 0.2342), (-0.03812, 0.1916, -0.2342), (-0.03812, 0.1916, 0.2342)], [], [(0, 1, 3, 2), (2, 3, 5, 4), (4, 5, 7, 6), (6, 7, 9, 8), (8, 9, 11, 10), (10, 11, 13, 12), (12, 13, 15, 14), (14, 15, 17, 16), (16, 17, 19, 18), (18, 19, 21, 20), (20, 21, 23, 22), (22, 23, 25, 24), (24, 25, 27, 26), (26, 27, 29, 28), (28, 29, 31, 30), (30, 31, 33, 32), (32, 33, 35, 34), (34, 35, 37, 36), (36, 37, 39, 38), (38, 39, 41, 40), (40, 41, 43, 42), (42, 43, 45, 44), (44, 45, 47, 46), (46, 47, 49, 48), (48, 49, 51, 50), (50, 51, 53, 52), (52, 53, 55, 54), (54, 55, 57, 56), (56, 57, 59, 58), (58, 59, 61, 60), (3, 1, 63, 61, 59, 57, 55, 53, 51, 49, 47, 45, 43, 41, 39, 37, 35, 33, 31, 29, 27, 25, 23, 21, 19, 17, 15, 13, 11, 9, 7, 5), (60, 61, 63, 62), (62, 63, 1, 0), (0, 2, 4, 6, 8, 10, 12, 14, 16, 18, 20, 22, 24, 26, 28, 30, 32, 34, 36, 38, 40, 42, 44, 46, 48, 50, 52, 54, 56, 58, 60, 62)])
_uv = me_cylinder_001.uv_layers.new(name='UVMap')
_uv.uv.foreach_set('vector', [1.0, 0.5, 1.0, 1.0, 0.9688, 1.0, 0.9688, 0.5, 0.9688, 0.5, 0.9688, 1.0, 0.9375, 1.0, 0.9375, 0.5, 0.9375, 0.5, 0.9375, 1.0, 0.9062, 1.0, 0.9062, 0.5, 0.9062, 0.5, 0.9062, 1.0, 0.875, 1.0, 0.875, 0.5, 0.875, 0.5, 0.875, 1.0, 0.8438, 1.0, 0.8438, 0.5, 0.8438, 0.5, 0.8438, 1.0, 0.8125, 1.0, 0.8125, 0.5, 0.8125, 0.5, 0.8125, 1.0, 0.7812, 1.0, 0.7812, 0.5, 0.7812, 0.5, 0.7812, 1.0, 0.75, 1.0, 0.75, 0.5, 0.75, 0.5, 0.75, 1.0, 0.7188, 1.0, 0.7188, 0.5, 0.7188, 0.5, 0.7188, 1.0, 0.6875, 1.0, 0.6875, 0.5, 0.6875, 0.5, 0.6875, 1.0, 0.6562, 1.0, 0.6562, 0.5, 0.6562, 0.5, 0.6562, 1.0, 0.625, 1.0, 0.625, 0.5, 0.625, 0.5, 0.625, 1.0, 0.5938, 1.0, 0.5938, 0.5, 0.5938, 0.5, 0.5938, 1.0, 0.5625, 1.0, 0.5625, 0.5, 0.5625, 0.5, 0.5625, 1.0, 0.5312, 1.0, 0.5312, 0.5, 0.5312, 0.5, 0.5312, 1.0, 0.5, 1.0, 0.5, 0.5, 0.5, 0.5, 0.5, 1.0, 0.4688, 1.0, 0.4688, 0.5, 0.4688, 0.5, 0.4688, 1.0, 0.4375, 1.0, 0.4375, 0.5, 0.4375, 0.5, 0.4375, 1.0, 0.4062, 1.0, 0.4062, 0.5, 0.4062, 0.5, 0.4062, 1.0, 0.375, 1.0, 0.375, 0.5, 0.375, 0.5, 0.375, 1.0, 0.3438, 1.0, 0.3438, 0.5, 0.3438, 0.5, 0.3438, 1.0, 0.3125, 1.0, 0.3125, 0.5, 0.3125, 0.5, 0.3125, 1.0, 0.2812, 1.0, 0.2812, 0.5, 0.2812, 0.5, 0.2812, 1.0, 0.25, 1.0, 0.25, 0.5, 0.25, 0.5, 0.25, 1.0, 0.2188, 1.0, 0.2188, 0.5, 0.2188, 0.5, 0.2188, 1.0, 0.1875, 1.0, 0.1875, 0.5, 0.1875, 0.5, 0.1875, 1.0, 0.1562, 1.0, 0.1562, 0.5, 0.1562, 0.5, 0.1562, 1.0, 0.125, 1.0, 0.125, 0.5, 0.125, 0.5, 0.125, 1.0, 0.09375, 1.0, 0.09375, 0.5, 0.09375, 0.5, 0.09375, 1.0, 0.0625, 1.0, 0.0625, 0.5, 0.2968, 0.4854, 0.25, 0.49, 0.2032, 0.4854, 0.1582, 0.4717, 0.1167, 0.4496, 0.08029, 0.4197, 0.05045, 0.3833, 0.02827, 0.3418, 0.01461, 0.2968, 0.01, 0.25, 0.01461, 0.2032, 0.02827, 0.1582, 0.05045, 0.1167, 0.08029, 0.08029, 0.1167, 0.05045, 0.1582, 0.02827, 0.2032, 0.01461, 0.25, 0.01, 0.2968, 0.01461, 0.3418, 0.02827, 0.3833, 0.05045, 0.4197, 0.08029, 0.4496, 0.1167, 0.4717, 0.1582, 0.4854, 0.2032, 0.49, 0.25, 0.4854, 0.2968, 0.4717, 0.3418, 0.4496, 0.3833, 0.4197, 0.4197, 0.3833, 0.4496, 0.3418, 0.4717, 0.0625, 0.5, 0.0625, 1.0, 0.03125, 1.0, 0.03125, 0.5, 0.03125, 0.5, 0.03125, 1.0, 0.0, 1.0, 0.0, 0.5, 0.75, 0.49, 0.7968, 0.4854, 0.8418, 0.4717, 0.8833, 0.4496, 0.9197, 0.4197, 0.9496, 0.3833, 0.9717, 0.3418, 0.9854, 0.2968, 0.99, 0.25, 0.9854, 0.2032, 0.9717, 0.1582, 0.9496, 0.1167, 0.9197, 0.08029, 0.8833, 0.05045, 0.8418, 0.02827, 0.7968, 0.01461, 0.75, 0.01, 0.7032, 0.01461, 0.6582, 0.02827, 0.6167, 0.05045, 0.5803, 0.08029, 0.5504, 0.1167, 0.5283, 0.1582, 0.5146, 0.2032, 0.51, 0.25, 0.5146, 0.2968, 0.5283, 0.3418, 0.5504, 0.3833, 0.5803, 0.4197, 0.6167, 0.4496, 0.6582, 0.4717, 0.7032, 0.4854])
me_cylinder_001.update()

# ---- objects
ob_can_rusted = bpy.data.objects.new('can_rusted', me_can_rusted)
ob_cylinder = bpy.data.objects.new('Cylinder', me_cylinder_001)

# ---- transforms, parenting, visibility, modifiers, constraints
ob_can_rusted.location = (0.0, 0.0, 0.0)
ob_cylinder.location = (0.0, 0.0, 0.0)

# ---- collection membership
col_can_rusted.objects.link(ob_can_rusted)
col_bullet.objects.link(ob_cylinder)
def _layer_coll(name, lc=None):
    lc = lc or bpy.context.view_layer.layer_collection
    for c in lc.children:
        if c.name == name: return c
        r = _layer_coll(name, c)
        if r: return r
_layer_coll('Bullet').exclude = True

# ---- scene / render settings (as saved in the file)
scene.frame_start = 1; scene.frame_end = 250; scene.frame_set(0)
scene.render.engine = 'BLENDER_EEVEE_NEXT'
scene.cycles.sampling_pattern = 'TABULATED_SOBOL'
scene.cycles.use_light_tree = False
scene.view_settings.view_transform = 'Filmic'
bpy.context.view_layer.update()

# ---- added for rendering (the .blend has no active camera and no usable light): camera, sun
cam_auto = bpy.data.cameras.new('AutoCamera')
cam_auto.lens = 50.0
cam_auto.sensor_width = 36.0
cam_auto.clip_end = 1000.0
ob_auto_camera = bpy.data.objects.new('AutoCamera', cam_auto)
scene.collection.objects.link(ob_auto_camera)
ob_auto_camera.location = (0.670284, -0.804341, 0.536227)
ob_auto_camera.rotation_euler = (1.09748, -7.21219e-08, 0.694738)
scene.camera = ob_auto_camera
light_auto_sun = bpy.data.lights.new('AutoSun', 'SUN')
light_auto_sun.energy = 3.0
light_auto_sun.angle = 0.0523599
ob_auto_sun = bpy.data.objects.new('AutoSun', light_auto_sun)
scene.collection.objects.link(ob_auto_sun)
ob_auto_sun.rotation_euler = (0.872665, 0.174533, 0.523599)
bpy.context.view_layer.update()
